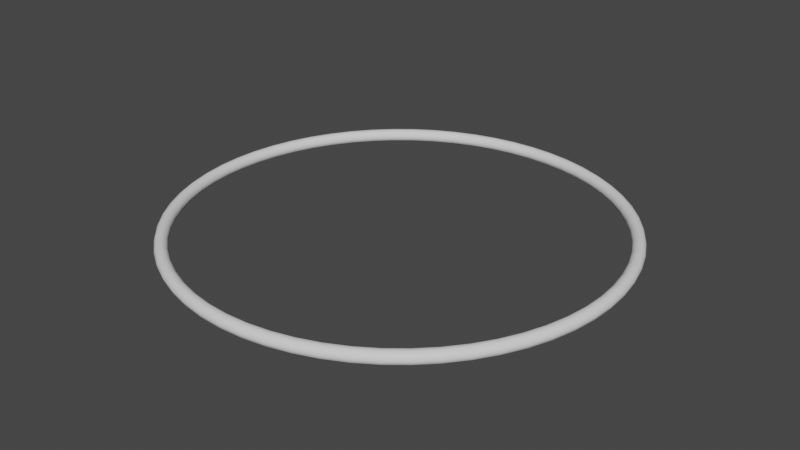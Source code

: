 # Source: BushBorder.blend  (saved by Blender 2.93.21; exported with 4.5.12 LTS)
import bpy
from mathutils import Matrix  # noqa: F401  (used for matrix-valued properties, if any)

bpy.ops.wm.read_factory_settings(use_empty=True)
scene = bpy.context.scene
scene.name = 'Scene'

# ---- collections
col_collection = bpy.data.collections.new('Collection'); scene.collection.children.link(col_collection)

# ---- world
world_world = bpy.data.worlds.new('World'); scene.world = world_world
world_world.use_nodes = True; world_world.node_tree.nodes.clear()
_N = world_world.node_tree.nodes; _L = world_world.node_tree.links
n0 = _N.new('ShaderNodeOutputWorld'); n0.name = 'World Output'; n0.location = (300, 300)
n1 = _N.new('ShaderNodeBackground'); n1.name = 'Background'; n1.location = (10, 300)
n1.inputs[0].default_value = (0.05088, 0.05088, 0.05088, 1.0)
_L.new(n1.outputs[0], n0.inputs[0])
n0.is_active_output = True
world_world.color = (0.05088, 0.05088, 0.05088)
world_world.use_sun_shadow = False
world_world.sun_shadow_jitter_overblur = 0.0

# ---- meshes
me_torus = bpy.data.meshes.new('Torus')
me_torus.from_pydata([(8.65, 0.0, 0.0), (8.602, 0.0, 0.1469), (8.477, 0.0, 0.2378), (8.323, 0.0, 0.2378), (8.198, 0.0, 0.1469), (8.15, 0.0, 3.062e-17), (8.198, 0.0, -0.1469), (8.323, 0.0, -0.2378), (8.477, 0.0, -0.2378), (8.602, 0.0, -0.1469), (8.603, 0.9042, 0.0), (8.555, 0.8992, 0.1469), (8.431, 0.8861, 0.2378), (8.277, 0.87, 0.2378), (8.153, 0.8569, 0.1469), (8.105, 0.8519, 3.062e-17), (8.153, 0.8569, -0.1469), (8.277, 0.87, -0.2378), (8.431, 0.8861, -0.2378), (8.555, 0.8992, -0.1469), (8.461, 1.798, 0.0), (8.414, 1.789, 0.1469), (8.292, 1.763, 0.2378), (8.141, 1.73, 0.2378), (8.019, 1.704, 0.1469), (7.972, 1.694, 3.062e-17), (8.019, 1.704, -0.1469), (8.141, 1.73, -0.2378), (8.292, 1.763, -0.2378), (8.414, 1.789, -0.1469), (8.227, 2.673, 0.0), (8.181, 2.658, 0.1469), (8.062, 2.62, 0.2378), (7.915, 2.572, 0.2378), (7.797, 2.533, 0.1469), (7.751, 2.518, 3.062e-17), (7.797, 2.533, -0.1469), (7.915, 2.572, -0.2378), (8.062, 2.62, -0.2378), (8.181, 2.658, -0.1469), (7.902, 3.518, 0.0), (7.859, 3.499, 0.1469), (7.744, 3.448, 0.2378), (7.603, 3.385, 0.2378), (7.489, 3.334, 0.1469), (7.445, 3.315, 3.062e-17), (7.489, 3.334, -0.1469), (7.603, 3.385, -0.2378), (7.744, 3.448, -0.2378), (7.859, 3.499, -0.1469), (7.491, 4.325, 0.0), (7.45, 4.301, 0.1469), (7.342, 4.239, 0.2378), (7.208, 4.161, 0.2378), (7.099, 4.099, 0.1469), (7.058, 4.075, 3.062e-17), (7.099, 4.099, -0.1469), (7.208, 4.161, -0.2378), (7.342, 4.239, -0.2378), (7.45, 4.301, -0.1469), (6.998, 5.084, 0.0), (6.959, 5.056, 0.1469), (6.858, 4.983, 0.2378), (6.733, 4.892, 0.2378), (6.632, 4.819, 0.1469), (6.593, 4.79, 3.062e-17), (6.632, 4.819, -0.1469), (6.733, 4.892, -0.2378), (6.858, 4.983, -0.2378), (6.959, 5.056, -0.1469), (6.428, 5.788, 0.0), (6.393, 5.756, 0.1469), (6.3, 5.672, 0.2378), (6.185, 5.569, 0.2378), (6.092, 5.485, 0.1469), (6.057, 5.453, 3.062e-17), (6.092, 5.485, -0.1469), (6.185, 5.569, -0.2378), (6.3, 5.672, -0.2378), (6.393, 5.756, -0.1469), (5.788, 6.428, 0.0), (5.756, 6.393, 0.1469), (5.672, 6.3, 0.2378), (5.569, 6.185, 0.2378), (5.485, 6.092, 0.1469), (5.453, 6.057, 3.062e-17), (5.485, 6.092, -0.1469), (5.569, 6.185, -0.2378), (5.672, 6.3, -0.2378), (5.756, 6.393, -0.1469), (5.084, 6.998, 0.0), (5.056, 6.959, 0.1469), (4.983, 6.858, 0.2378), (4.892, 6.733, 0.2378), (4.819, 6.632, 0.1469), (4.79, 6.593, 3.062e-17), (4.819, 6.632, -0.1469), (4.892, 6.733, -0.2378), (4.983, 6.858, -0.2378), (5.056, 6.959, -0.1469), (4.325, 7.491, 0.0), (4.301, 7.45, 0.1469), (4.239, 7.342, 0.2378), (4.161, 7.208, 0.2378), (4.099, 7.099, 0.1469), (4.075, 7.058, 3.062e-17), (4.099, 7.099, -0.1469), (4.161, 7.208, -0.2378), (4.239, 7.342, -0.2378), (4.301, 7.45, -0.1469), (3.518, 7.902, 0.0), (3.499, 7.859, 0.1469), (3.448, 7.744, 0.2378), (3.385, 7.603, 0.2378), (3.334, 7.489, 0.1469), (3.315, 7.445, 3.062e-17), (3.334, 7.489, -0.1469), (3.385, 7.603, -0.2378), (3.448, 7.744, -0.2378), (3.499, 7.859, -0.1469), (2.673, 8.227, 0.0), (2.658, 8.181, 0.1469), (2.62, 8.062, 0.2378), (2.572, 7.915, 0.2378), (2.533, 7.797, 0.1469), (2.518, 7.751, 3.062e-17), (2.533, 7.797, -0.1469), (2.572, 7.915, -0.2378), (2.62, 8.062, -0.2378), (2.658, 8.181, -0.1469), (1.798, 8.461, 0.0), (1.789, 8.414, 0.1469), (1.763, 8.292, 0.2378), (1.73, 8.141, 0.2378), (1.704, 8.019, 0.1469), (1.694, 7.972, 3.062e-17), (1.704, 8.019, -0.1469), (1.73, 8.141, -0.2378), (1.763, 8.292, -0.2378), (1.789, 8.414, -0.1469), (0.9042, 8.603, 0.0), (0.8992, 8.555, 0.1469), (0.8861, 8.431, 0.2378), (0.87, 8.277, 0.2378), (0.8569, 8.153, 0.1469), (0.8519, 8.105, 3.062e-17), (0.8569, 8.153, -0.1469), (0.87, 8.277, -0.2378), (0.8861, 8.431, -0.2378), (0.8992, 8.555, -0.1469), (6.531e-07, 8.65, 0.0), (6.495e-07, 8.602, 0.1469), (6.4e-07, 8.477, 0.2378), (6.283e-07, 8.323, 0.2378), (6.189e-07, 8.198, 0.1469), (6.153e-07, 8.15, 3.062e-17), (6.189e-07, 8.198, -0.1469), (6.283e-07, 8.323, -0.2378), (6.4e-07, 8.477, -0.2378), (6.495e-07, 8.602, -0.1469), (-0.9042, 8.603, 0.0), (-0.8992, 8.555, 0.1469), (-0.8861, 8.431, 0.2378), (-0.87, 8.277, 0.2378), (-0.8569, 8.153, 0.1469), (-0.8519, 8.105, 3.062e-17), (-0.8569, 8.153, -0.1469), (-0.87, 8.277, -0.2378), (-0.8861, 8.431, -0.2378), (-0.8992, 8.555, -0.1469), (-1.798, 8.461, 0.0), (-1.789, 8.414, 0.1469), (-1.763, 8.292, 0.2378), (-1.73, 8.141, 0.2378), (-1.704, 8.019, 0.1469), (-1.694, 7.972, 3.062e-17), (-1.704, 8.019, -0.1469), (-1.73, 8.141, -0.2378), (-1.763, 8.292, -0.2378), (-1.789, 8.414, -0.1469), (-2.673, 8.227, 0.0), (-2.658, 8.181, 0.1469), (-2.62, 8.062, 0.2378), (-2.572, 7.915, 0.2378), (-2.533, 7.797, 0.1469), (-2.518, 7.751, 3.062e-17), (-2.533, 7.797, -0.1469), (-2.572, 7.915, -0.2378), (-2.62, 8.062, -0.2378), (-2.658, 8.181, -0.1469), (-3.518, 7.902, 0.0), (-3.499, 7.859, 0.1469), (-3.448, 7.744, 0.2378), (-3.385, 7.603, 0.2378), (-3.334, 7.489, 0.1469), (-3.315, 7.445, 3.062e-17), (-3.334, 7.489, -0.1469), (-3.385, 7.603, -0.2378), (-3.448, 7.744, -0.2378), (-3.499, 7.859, -0.1469), (-4.325, 7.491, 0.0), (-4.301, 7.45, 0.1469), (-4.239, 7.342, 0.2378), (-4.161, 7.208, 0.2378), (-4.099, 7.099, 0.1469), (-4.075, 7.058, 3.062e-17), (-4.099, 7.099, -0.1469), (-4.161, 7.208, -0.2378), (-4.239, 7.342, -0.2378), (-4.301, 7.45, -0.1469), (-5.084, 6.998, 0.0), (-5.056, 6.959, 0.1469), (-4.983, 6.858, 0.2378), (-4.892, 6.733, 0.2378), (-4.819, 6.632, 0.1469), (-4.79, 6.593, 3.062e-17), (-4.819, 6.632, -0.1469), (-4.892, 6.733, -0.2378), (-4.983, 6.858, -0.2378), (-5.056, 6.959, -0.1469), (-5.788, 6.428, 0.0), (-5.756, 6.393, 0.1469), (-5.672, 6.3, 0.2378), (-5.569, 6.185, 0.2378), (-5.485, 6.092, 0.1469), (-5.453, 6.057, 3.062e-17), (-5.485, 6.092, -0.1469), (-5.569, 6.185, -0.2378), (-5.672, 6.3, -0.2378), (-5.756, 6.393, -0.1469), (-6.428, 5.788, 0.0), (-6.393, 5.756, 0.1469), (-6.3, 5.672, 0.2378), (-6.185, 5.569, 0.2378), (-6.092, 5.485, 0.1469), (-6.057, 5.453, 3.062e-17), (-6.092, 5.485, -0.1469), (-6.185, 5.569, -0.2378), (-6.3, 5.672, -0.2378), (-6.393, 5.756, -0.1469), (-6.998, 5.084, 0.0), (-6.959, 5.056, 0.1469), (-6.858, 4.983, 0.2378), (-6.733, 4.892, 0.2378), (-6.632, 4.819, 0.1469), (-6.593, 4.79, 3.062e-17), (-6.632, 4.819, -0.1469), (-6.733, 4.892, -0.2378), (-6.858, 4.983, -0.2378), (-6.959, 5.056, -0.1469), (-7.491, 4.325, 0.0), (-7.45, 4.301, 0.1469), (-7.342, 4.239, 0.2378), (-7.208, 4.161, 0.2378), (-7.099, 4.099, 0.1469), (-7.058, 4.075, 3.062e-17), (-7.099, 4.099, -0.1469), (-7.208, 4.161, -0.2378), (-7.342, 4.239, -0.2378), (-7.45, 4.301, -0.1469), (-7.902, 3.518, 0.0), (-7.859, 3.499, 0.1469), (-7.744, 3.448, 0.2378), (-7.603, 3.385, 0.2378), (-7.489, 3.334, 0.1469), (-7.445, 3.315, 3.062e-17), (-7.489, 3.334, -0.1469), (-7.603, 3.385, -0.2378), (-7.744, 3.448, -0.2378), (-7.859, 3.499, -0.1469), (-8.227, 2.673, 0.0), (-8.181, 2.658, 0.1469), (-8.062, 2.62, 0.2378), (-7.915, 2.572, 0.2378), (-7.797, 2.533, 0.1469), (-7.751, 2.518, 3.062e-17), (-7.797, 2.533, -0.1469), (-7.915, 2.572, -0.2378), (-8.062, 2.62, -0.2378), (-8.181, 2.658, -0.1469), (-8.461, 1.798, 0.0), (-8.414, 1.789, 0.1469), (-8.292, 1.763, 0.2378), (-8.141, 1.73, 0.2378), (-8.019, 1.704, 0.1469), (-7.972, 1.694, 3.062e-17), (-8.019, 1.704, -0.1469), (-8.141, 1.73, -0.2378), (-8.292, 1.763, -0.2378), (-8.414, 1.789, -0.1469), (-8.603, 0.9042, 0.0), (-8.555, 0.8992, 0.1469), (-8.431, 0.8861, 0.2378), (-8.277, 0.87, 0.2378), (-8.153, 0.8569, 0.1469), (-8.105, 0.8519, 3.062e-17), (-8.153, 0.8569, -0.1469), (-8.277, 0.87, -0.2378), (-8.431, 0.8861, -0.2378), (-8.555, 0.8992, -0.1469), (-8.65, 7.562e-07, 0.0), (-8.602, 7.52e-07, 0.1469), (-8.477, 7.411e-07, 0.2378), (-8.323, 7.276e-07, 0.2378), (-8.198, 7.167e-07, 0.1469), (-8.15, 7.125e-07, 3.062e-17), (-8.198, 7.167e-07, -0.1469), (-8.323, 7.276e-07, -0.2378), (-8.477, 7.411e-07, -0.2378), (-8.602, 7.52e-07, -0.1469), (-8.603, -0.9042, 0.0), (-8.555, -0.8992, 0.1469), (-8.431, -0.8861, 0.2378), (-8.277, -0.87, 0.2378), (-8.153, -0.8569, 0.1469), (-8.105, -0.8519, 3.062e-17), (-8.153, -0.8569, -0.1469), (-8.277, -0.87, -0.2378), (-8.431, -0.8861, -0.2378), (-8.555, -0.8992, -0.1469), (-8.461, -1.798, 0.0), (-8.414, -1.789, 0.1469), (-8.292, -1.763, 0.2378), (-8.141, -1.73, 0.2378), (-8.019, -1.704, 0.1469), (-7.972, -1.694, 3.062e-17), (-8.019, -1.704, -0.1469), (-8.141, -1.73, -0.2378), (-8.292, -1.763, -0.2378), (-8.414, -1.789, -0.1469), (-8.227, -2.673, 0.0), (-8.181, -2.658, 0.1469), (-8.062, -2.62, 0.2378), (-7.915, -2.572, 0.2378), (-7.797, -2.533, 0.1469), (-7.751, -2.518, 3.062e-17), (-7.797, -2.533, -0.1469), (-7.915, -2.572, -0.2378), (-8.062, -2.62, -0.2378), (-8.181, -2.658, -0.1469), (-7.902, -3.518, 0.0), (-7.859, -3.499, 0.1469), (-7.744, -3.448, 0.2378), (-7.603, -3.385, 0.2378), (-7.489, -3.334, 0.1469), (-7.445, -3.315, 3.062e-17), (-7.489, -3.334, -0.1469), (-7.603, -3.385, -0.2378), (-7.744, -3.448, -0.2378), (-7.859, -3.499, -0.1469), (-7.491, -4.325, 0.0), (-7.45, -4.301, 0.1469), (-7.342, -4.239, 0.2378), (-7.208, -4.161, 0.2378), (-7.099, -4.099, 0.1469), (-7.058, -4.075, 3.062e-17), (-7.099, -4.099, -0.1469), (-7.208, -4.161, -0.2378), (-7.342, -4.239, -0.2378), (-7.45, -4.301, -0.1469), (-6.998, -5.084, 0.0), (-6.959, -5.056, 0.1469), (-6.858, -4.983, 0.2378), (-6.733, -4.892, 0.2378), (-6.632, -4.819, 0.1469), (-6.593, -4.79, 3.062e-17), (-6.632, -4.819, -0.1469), (-6.733, -4.892, -0.2378), (-6.858, -4.983, -0.2378), (-6.959, -5.056, -0.1469), (-6.428, -5.788, 0.0), (-6.393, -5.756, 0.1469), (-6.3, -5.672, 0.2378), (-6.185, -5.569, 0.2378), (-6.092, -5.485, 0.1469), (-6.057, -5.453, 3.062e-17), (-6.092, -5.485, -0.1469), (-6.185, -5.569, -0.2378), (-6.3, -5.672, -0.2378), (-6.393, -5.756, -0.1469), (-5.788, -6.428, 0.0), (-5.756, -6.393, 0.1469), (-5.672, -6.3, 0.2378), (-5.569, -6.185, 0.2378), (-5.485, -6.092, 0.1469), (-5.453, -6.057, 3.062e-17), (-5.485, -6.092, -0.1469), (-5.569, -6.185, -0.2378), (-5.672, -6.3, -0.2378), (-5.756, -6.393, -0.1469), (-5.084, -6.998, 0.0), (-5.056, -6.959, 0.1469), (-4.983, -6.858, 0.2378), (-4.892, -6.733, 0.2378), (-4.819, -6.632, 0.1469), (-4.79, -6.593, 3.062e-17), (-4.819, -6.632, -0.1469), (-4.892, -6.733, -0.2378), (-4.983, -6.858, -0.2378), (-5.056, -6.959, -0.1469), (-4.325, -7.491, 0.0), (-4.301, -7.45, 0.1469), (-4.239, -7.342, 0.2378), (-4.161, -7.208, 0.2378), (-4.099, -7.099, 0.1469), (-4.075, -7.058, 3.062e-17), (-4.099, -7.099, -0.1469), (-4.161, -7.208, -0.2378), (-4.239, -7.342, -0.2378), (-4.301, -7.45, -0.1469), (-3.518, -7.902, 0.0), (-3.499, -7.859, 0.1469), (-3.448, -7.744, 0.2378), (-3.385, -7.603, 0.2378), (-3.334, -7.489, 0.1469), (-3.315, -7.445, 3.062e-17), (-3.334, -7.489, -0.1469), (-3.385, -7.603, -0.2378), (-3.448, -7.744, -0.2378), (-3.499, -7.859, -0.1469), (-2.673, -8.227, 0.0), (-2.658, -8.181, 0.1469), (-2.62, -8.062, 0.2378), (-2.572, -7.915, 0.2378), (-2.533, -7.797, 0.1469), (-2.518, -7.751, 3.062e-17), (-2.533, -7.797, -0.1469), (-2.572, -7.915, -0.2378), (-2.62, -8.062, -0.2378), (-2.658, -8.181, -0.1469), (-1.798, -8.461, 0.0), (-1.789, -8.414, 0.1469), (-1.763, -8.292, 0.2378), (-1.73, -8.141, 0.2378), (-1.704, -8.019, 0.1469), (-1.694, -7.972, 3.062e-17), (-1.704, -8.019, -0.1469), (-1.73, -8.141, -0.2378), (-1.763, -8.292, -0.2378), (-1.789, -8.414, -0.1469), (-0.9042, -8.603, 0.0), (-0.8992, -8.555, 0.1469), (-0.8861, -8.431, 0.2378), (-0.87, -8.277, 0.2378), (-0.8569, -8.153, 0.1469), (-0.8519, -8.105, 3.062e-17), (-0.8569, -8.153, -0.1469), (-0.87, -8.277, -0.2378), (-0.8861, -8.431, -0.2378), (-0.8992, -8.555, -0.1469), (6.531e-07, -8.65, 0.0), (6.495e-07, -8.602, 0.1469), (6.4e-07, -8.477, 0.2378), (6.283e-07, -8.323, 0.2378), (6.189e-07, -8.198, 0.1469), (6.153e-07, -8.15, 3.062e-17), (6.189e-07, -8.198, -0.1469), (6.283e-07, -8.323, -0.2378), (6.4e-07, -8.477, -0.2378), (6.495e-07, -8.602, -0.1469), (0.9042, -8.603, 0.0), (0.8992, -8.555, 0.1469), (0.8861, -8.431, 0.2378), (0.87, -8.277, 0.2378), (0.8569, -8.153, 0.1469), (0.8519, -8.105, 3.062e-17), (0.8569, -8.153, -0.1469), (0.87, -8.277, -0.2378), (0.8861, -8.431, -0.2378), (0.8992, -8.555, -0.1469), (1.798, -8.461, 0.0), (1.789, -8.414, 0.1469), (1.763, -8.292, 0.2378), (1.73, -8.141, 0.2378), (1.704, -8.019, 0.1469), (1.694, -7.972, 3.062e-17), (1.704, -8.019, -0.1469), (1.73, -8.141, -0.2378), (1.763, -8.292, -0.2378), (1.789, -8.414, -0.1469), (2.673, -8.227, 0.0), (2.658, -8.181, 0.1469), (2.62, -8.062, 0.2378), (2.572, -7.915, 0.2378), (2.533, -7.797, 0.1469), (2.518, -7.751, 3.062e-17), (2.533, -7.797, -0.1469), (2.572, -7.915, -0.2378), (2.62, -8.062, -0.2378), (2.658, -8.181, -0.1469), (3.518, -7.902, 0.0), (3.499, -7.859, 0.1469), (3.448, -7.744, 0.2378), (3.385, -7.603, 0.2378), (3.334, -7.489, 0.1469), (3.315, -7.445, 3.062e-17), (3.334, -7.489, -0.1469), (3.385, -7.603, -0.2378), (3.448, -7.744, -0.2378), (3.499, -7.859, -0.1469), (4.325, -7.491, 0.0), (4.301, -7.45, 0.1469), (4.239, -7.342, 0.2378), (4.161, -7.208, 0.2378), (4.099, -7.099, 0.1469), (4.075, -7.058, 3.062e-17), (4.099, -7.099, -0.1469), (4.161, -7.208, -0.2378), (4.239, -7.342, -0.2378), (4.301, -7.45, -0.1469), (5.084, -6.998, 0.0), (5.056, -6.959, 0.1469), (4.983, -6.858, 0.2378), (4.892, -6.733, 0.2378), (4.819, -6.632, 0.1469), (4.79, -6.593, 3.062e-17), (4.819, -6.632, -0.1469), (4.892, -6.733, -0.2378), (4.983, -6.858, -0.2378), (5.056, -6.959, -0.1469), (5.788, -6.428, 0.0), (5.756, -6.393, 0.1469), (5.672, -6.3, 0.2378), (5.569, -6.185, 0.2378), (5.485, -6.092, 0.1469), (5.453, -6.057, 3.062e-17), (5.485, -6.092, -0.1469), (5.569, -6.185, -0.2378), (5.672, -6.3, -0.2378), (5.756, -6.393, -0.1469), (6.428, -5.788, 0.0), (6.393, -5.756, 0.1469), (6.3, -5.672, 0.2378), (6.185, -5.569, 0.2378), (6.092, -5.485, 0.1469), (6.057, -5.453, 3.062e-17), (6.092, -5.485, -0.1469), (6.185, -5.569, -0.2378), (6.3, -5.672, -0.2378), (6.393, -5.756, -0.1469), (6.998, -5.084, 0.0), (6.959, -5.056, 0.1469), (6.858, -4.983, 0.2378), (6.733, -4.892, 0.2378), (6.632, -4.819, 0.1469), (6.593, -4.79, 3.062e-17), (6.632, -4.819, -0.1469), (6.733, -4.892, -0.2378), (6.858, -4.983, -0.2378), (6.959, -5.056, -0.1469), (7.491, -4.325, 0.0), (7.45, -4.301, 0.1469), (7.342, -4.239, 0.2378), (7.208, -4.161, 0.2378), (7.099, -4.099, 0.1469), (7.058, -4.075, 3.062e-17), (7.099, -4.099, -0.1469), (7.208, -4.161, -0.2378), (7.342, -4.239, -0.2378), (7.45, -4.301, -0.1469), (7.902, -3.518, 0.0), (7.859, -3.499, 0.1469), (7.744, -3.448, 0.2378), (7.603, -3.385, 0.2378), (7.489, -3.334, 0.1469), (7.445, -3.315, 3.062e-17), (7.489, -3.334, -0.1469), (7.603, -3.385, -0.2378), (7.744, -3.448, -0.2378), (7.859, -3.499, -0.1469), (8.227, -2.673, 0.0), (8.181, -2.658, 0.1469), (8.062, -2.62, 0.2378), (7.915, -2.572, 0.2378), (7.797, -2.533, 0.1469), (7.751, -2.518, 3.062e-17), (7.797, -2.533, -0.1469), (7.915, -2.572, -0.2378), (8.062, -2.62, -0.2378), (8.181, -2.658, -0.1469), (8.461, -1.798, 0.0), (8.414, -1.789, 0.1469), (8.292, -1.763, 0.2378), (8.141, -1.73, 0.2378), (8.019, -1.704, 0.1469), (7.972, -1.694, 3.062e-17), (8.019, -1.704, -0.1469), (8.141, -1.73, -0.2378), (8.292, -1.763, -0.2378), (8.414, -1.789, -0.1469), (8.603, -0.9042, 0.0), (8.555, -0.8992, 0.1469), (8.431, -0.8861, 0.2378), (8.277, -0.87, 0.2378), (8.153, -0.8569, 0.1469), (8.105, -0.8519, 3.062e-17), (8.153, -0.8569, -0.1469), (8.277, -0.87, -0.2378), (8.431, -0.8861, -0.2378), (8.555, -0.8992, -0.1469)], [], [(0, 10, 11, 1), (1, 11, 12, 2), (2, 12, 13, 3), (3, 13, 14, 4), (4, 14, 15, 5), (5, 15, 16, 6), (6, 16, 17, 7), (7, 17, 18, 8), (8, 18, 19, 9), (9, 19, 10, 0), (10, 20, 21, 11), (11, 21, 22, 12), (12, 22, 23, 13), (13, 23, 24, 14), (14, 24, 25, 15), (15, 25, 26, 16), (16, 26, 27, 17), (17, 27, 28, 18), (18, 28, 29, 19), (19, 29, 20, 10), (20, 30, 31, 21), (21, 31, 32, 22), (22, 32, 33, 23), (23, 33, 34, 24), (24, 34, 35, 25), (25, 35, 36, 26), (26, 36, 37, 27), (27, 37, 38, 28), (28, 38, 39, 29), (29, 39, 30, 20), (30, 40, 41, 31), (31, 41, 42, 32), (32, 42, 43, 33), (33, 43, 44, 34), (34, 44, 45, 35), (35, 45, 46, 36), (36, 46, 47, 37), (37, 47, 48, 38), (38, 48, 49, 39), (39, 49, 40, 30), (40, 50, 51, 41), (41, 51, 52, 42), (42, 52, 53, 43), (43, 53, 54, 44), (44, 54, 55, 45), (45, 55, 56, 46), (46, 56, 57, 47), (47, 57, 58, 48), (48, 58, 59, 49), (49, 59, 50, 40), (50, 60, 61, 51), (51, 61, 62, 52), (52, 62, 63, 53), (53, 63, 64, 54), (54, 64, 65, 55), (55, 65, 66, 56), (56, 66, 67, 57), (57, 67, 68, 58), (58, 68, 69, 59), (59, 69, 60, 50), (60, 70, 71, 61), (61, 71, 72, 62), (62, 72, 73, 63), (63, 73, 74, 64), (64, 74, 75, 65), (65, 75, 76, 66), (66, 76, 77, 67), (67, 77, 78, 68), (68, 78, 79, 69), (69, 79, 70, 60), (70, 80, 81, 71), (71, 81, 82, 72), (72, 82, 83, 73), (73, 83, 84, 74), (74, 84, 85, 75), (75, 85, 86, 76), (76, 86, 87, 77), (77, 87, 88, 78), (78, 88, 89, 79), (79, 89, 80, 70), (80, 90, 91, 81), (81, 91, 92, 82), (82, 92, 93, 83), (83, 93, 94, 84), (84, 94, 95, 85), (85, 95, 96, 86), (86, 96, 97, 87), (87, 97, 98, 88), (88, 98, 99, 89), (89, 99, 90, 80), (90, 100, 101, 91), (91, 101, 102, 92), (92, 102, 103, 93), (93, 103, 104, 94), (94, 104, 105, 95), (95, 105, 106, 96), (96, 106, 107, 97), (97, 107, 108, 98), (98, 108, 109, 99), (99, 109, 100, 90), (100, 110, 111, 101), (101, 111, 112, 102), (102, 112, 113, 103), (103, 113, 114, 104), (104, 114, 115, 105), (105, 115, 116, 106), (106, 116, 117, 107), (107, 117, 118, 108), (108, 118, 119, 109), (109, 119, 110, 100), (110, 120, 121, 111), (111, 121, 122, 112), (112, 122, 123, 113), (113, 123, 124, 114), (114, 124, 125, 115), (115, 125, 126, 116), (116, 126, 127, 117), (117, 127, 128, 118), (118, 128, 129, 119), (119, 129, 120, 110), (120, 130, 131, 121), (121, 131, 132, 122), (122, 132, 133, 123), (123, 133, 134, 124), (124, 134, 135, 125), (125, 135, 136, 126), (126, 136, 137, 127), (127, 137, 138, 128), (128, 138, 139, 129), (129, 139, 130, 120), (130, 140, 141, 131), (131, 141, 142, 132), (132, 142, 143, 133), (133, 143, 144, 134), (134, 144, 145, 135), (135, 145, 146, 136), (136, 146, 147, 137), (137, 147, 148, 138), (138, 148, 149, 139), (139, 149, 140, 130), (140, 150, 151, 141), (141, 151, 152, 142), (142, 152, 153, 143), (143, 153, 154, 144), (144, 154, 155, 145), (145, 155, 156, 146), (146, 156, 157, 147), (147, 157, 158, 148), (148, 158, 159, 149), (149, 159, 150, 140), (150, 160, 161, 151), (151, 161, 162, 152), (152, 162, 163, 153), (153, 163, 164, 154), (154, 164, 165, 155), (155, 165, 166, 156), (156, 166, 167, 157), (157, 167, 168, 158), (158, 168, 169, 159), (159, 169, 160, 150), (160, 170, 171, 161), (161, 171, 172, 162), (162, 172, 173, 163), (163, 173, 174, 164), (164, 174, 175, 165), (165, 175, 176, 166), (166, 176, 177, 167), (167, 177, 178, 168), (168, 178, 179, 169), (169, 179, 170, 160), (170, 180, 181, 171), (171, 181, 182, 172), (172, 182, 183, 173), (173, 183, 184, 174), (174, 184, 185, 175), (175, 185, 186, 176), (176, 186, 187, 177), (177, 187, 188, 178), (178, 188, 189, 179), (179, 189, 180, 170), (180, 190, 191, 181), (181, 191, 192, 182), (182, 192, 193, 183), (183, 193, 194, 184), (184, 194, 195, 185), (185, 195, 196, 186), (186, 196, 197, 187), (187, 197, 198, 188), (188, 198, 199, 189), (189, 199, 190, 180), (190, 200, 201, 191), (191, 201, 202, 192), (192, 202, 203, 193), (193, 203, 204, 194), (194, 204, 205, 195), (195, 205, 206, 196), (196, 206, 207, 197), (197, 207, 208, 198), (198, 208, 209, 199), (199, 209, 200, 190), (200, 210, 211, 201), (201, 211, 212, 202), (202, 212, 213, 203), (203, 213, 214, 204), (204, 214, 215, 205), (205, 215, 216, 206), (206, 216, 217, 207), (207, 217, 218, 208), (208, 218, 219, 209), (209, 219, 210, 200), (210, 220, 221, 211), (211, 221, 222, 212), (212, 222, 223, 213), (213, 223, 224, 214), (214, 224, 225, 215), (215, 225, 226, 216), (216, 226, 227, 217), (217, 227, 228, 218), (218, 228, 229, 219), (219, 229, 220, 210), (220, 230, 231, 221), (221, 231, 232, 222), (222, 232, 233, 223), (223, 233, 234, 224), (224, 234, 235, 225), (225, 235, 236, 226), (226, 236, 237, 227), (227, 237, 238, 228), (228, 238, 239, 229), (229, 239, 230, 220), (230, 240, 241, 231), (231, 241, 242, 232), (232, 242, 243, 233), (233, 243, 244, 234), (234, 244, 245, 235), (235, 245, 246, 236), (236, 246, 247, 237), (237, 247, 248, 238), (238, 248, 249, 239), (239, 249, 240, 230), (240, 250, 251, 241), (241, 251, 252, 242), (242, 252, 253, 243), (243, 253, 254, 244), (244, 254, 255, 245), (245, 255, 256, 246), (246, 256, 257, 247), (247, 257, 258, 248), (248, 258, 259, 249), (249, 259, 250, 240), (250, 260, 261, 251), (251, 261, 262, 252), (252, 262, 263, 253), (253, 263, 264, 254), (254, 264, 265, 255), (255, 265, 266, 256), (256, 266, 267, 257), (257, 267, 268, 258), (258, 268, 269, 259), (259, 269, 260, 250), (260, 270, 271, 261), (261, 271, 272, 262), (262, 272, 273, 263), (263, 273, 274, 264), (264, 274, 275, 265), (265, 275, 276, 266), (266, 276, 277, 267), (267, 277, 278, 268), (268, 278, 279, 269), (269, 279, 270, 260), (270, 280, 281, 271), (271, 281, 282, 272), (272, 282, 283, 273), (273, 283, 284, 274), (274, 284, 285, 275), (275, 285, 286, 276), (276, 286, 287, 277), (277, 287, 288, 278), (278, 288, 289, 279), (279, 289, 280, 270), (280, 290, 291, 281), (281, 291, 292, 282), (282, 292, 293, 283), (283, 293, 294, 284), (284, 294, 295, 285), (285, 295, 296, 286), (286, 296, 297, 287), (287, 297, 298, 288), (288, 298, 299, 289), (289, 299, 290, 280), (290, 300, 301, 291), (291, 301, 302, 292), (292, 302, 303, 293), (293, 303, 304, 294), (294, 304, 305, 295), (295, 305, 306, 296), (296, 306, 307, 297), (297, 307, 308, 298), (298, 308, 309, 299), (299, 309, 300, 290), (300, 310, 311, 301), (301, 311, 312, 302), (302, 312, 313, 303), (303, 313, 314, 304), (304, 314, 315, 305), (305, 315, 316, 306), (306, 316, 317, 307), (307, 317, 318, 308), (308, 318, 319, 309), (309, 319, 310, 300), (310, 320, 321, 311), (311, 321, 322, 312), (312, 322, 323, 313), (313, 323, 324, 314), (314, 324, 325, 315), (315, 325, 326, 316), (316, 326, 327, 317), (317, 327, 328, 318), (318, 328, 329, 319), (319, 329, 320, 310), (320, 330, 331, 321), (321, 331, 332, 322), (322, 332, 333, 323), (323, 333, 334, 324), (324, 334, 335, 325), (325, 335, 336, 326), (326, 336, 337, 327), (327, 337, 338, 328), (328, 338, 339, 329), (329, 339, 330, 320), (330, 340, 341, 331), (331, 341, 342, 332), (332, 342, 343, 333), (333, 343, 344, 334), (334, 344, 345, 335), (335, 345, 346, 336), (336, 346, 347, 337), (337, 347, 348, 338), (338, 348, 349, 339), (339, 349, 340, 330), (340, 350, 351, 341), (341, 351, 352, 342), (342, 352, 353, 343), (343, 353, 354, 344), (344, 354, 355, 345), (345, 355, 356, 346), (346, 356, 357, 347), (347, 357, 358, 348), (348, 358, 359, 349), (349, 359, 350, 340), (350, 360, 361, 351), (351, 361, 362, 352), (352, 362, 363, 353), (353, 363, 364, 354), (354, 364, 365, 355), (355, 365, 366, 356), (356, 366, 367, 357), (357, 367, 368, 358), (358, 368, 369, 359), (359, 369, 360, 350), (360, 370, 371, 361), (361, 371, 372, 362), (362, 372, 373, 363), (363, 373, 374, 364), (364, 374, 375, 365), (365, 375, 376, 366), (366, 376, 377, 367), (367, 377, 378, 368), (368, 378, 379, 369), (369, 379, 370, 360), (370, 380, 381, 371), (371, 381, 382, 372), (372, 382, 383, 373), (373, 383, 384, 374), (374, 384, 385, 375), (375, 385, 386, 376), (376, 386, 387, 377), (377, 387, 388, 378), (378, 388, 389, 379), (379, 389, 380, 370), (380, 390, 391, 381), (381, 391, 392, 382), (382, 392, 393, 383), (383, 393, 394, 384), (384, 394, 395, 385), (385, 395, 396, 386), (386, 396, 397, 387), (387, 397, 398, 388), (388, 398, 399, 389), (389, 399, 390, 380), (390, 400, 401, 391), (391, 401, 402, 392), (392, 402, 403, 393), (393, 403, 404, 394), (394, 404, 405, 395), (395, 405, 406, 396), (396, 406, 407, 397), (397, 407, 408, 398), (398, 408, 409, 399), (399, 409, 400, 390), (400, 410, 411, 401), (401, 411, 412, 402), (402, 412, 413, 403), (403, 413, 414, 404), (404, 414, 415, 405), (405, 415, 416, 406), (406, 416, 417, 407), (407, 417, 418, 408), (408, 418, 419, 409), (409, 419, 410, 400), (410, 420, 421, 411), (411, 421, 422, 412), (412, 422, 423, 413), (413, 423, 424, 414), (414, 424, 425, 415), (415, 425, 426, 416), (416, 426, 427, 417), (417, 427, 428, 418), (418, 428, 429, 419), (419, 429, 420, 410), (420, 430, 431, 421), (421, 431, 432, 422), (422, 432, 433, 423), (423, 433, 434, 424), (424, 434, 435, 425), (425, 435, 436, 426), (426, 436, 437, 427), (427, 437, 438, 428), (428, 438, 439, 429), (429, 439, 430, 420), (430, 440, 441, 431), (431, 441, 442, 432), (432, 442, 443, 433), (433, 443, 444, 434), (434, 444, 445, 435), (435, 445, 446, 436), (436, 446, 447, 437), (437, 447, 448, 438), (438, 448, 449, 439), (439, 449, 440, 430), (440, 450, 451, 441), (441, 451, 452, 442), (442, 452, 453, 443), (443, 453, 454, 444), (444, 454, 455, 445), (445, 455, 456, 446), (446, 456, 457, 447), (447, 457, 458, 448), (448, 458, 459, 449), (449, 459, 450, 440), (450, 460, 461, 451), (451, 461, 462, 452), (452, 462, 463, 453), (453, 463, 464, 454), (454, 464, 465, 455), (455, 465, 466, 456), (456, 466, 467, 457), (457, 467, 468, 458), (458, 468, 469, 459), (459, 469, 460, 450), (460, 470, 471, 461), (461, 471, 472, 462), (462, 472, 473, 463), (463, 473, 474, 464), (464, 474, 475, 465), (465, 475, 476, 466), (466, 476, 477, 467), (467, 477, 478, 468), (468, 478, 479, 469), (469, 479, 470, 460), (470, 480, 481, 471), (471, 481, 482, 472), (472, 482, 483, 473), (473, 483, 484, 474), (474, 484, 485, 475), (475, 485, 486, 476), (476, 486, 487, 477), (477, 487, 488, 478), (478, 488, 489, 479), (479, 489, 480, 470), (480, 490, 491, 481), (481, 491, 492, 482), (482, 492, 493, 483), (483, 493, 494, 484), (484, 494, 495, 485), (485, 495, 496, 486), (486, 496, 497, 487), (487, 497, 498, 488), (488, 498, 499, 489), (489, 499, 490, 480), (490, 500, 501, 491), (491, 501, 502, 492), (492, 502, 503, 493), (493, 503, 504, 494), (494, 504, 505, 495), (495, 505, 506, 496), (496, 506, 507, 497), (497, 507, 508, 498), (498, 508, 509, 499), (499, 509, 500, 490), (500, 510, 511, 501), (501, 511, 512, 502), (502, 512, 513, 503), (503, 513, 514, 504), (504, 514, 515, 505), (505, 515, 516, 506), (506, 516, 517, 507), (507, 517, 518, 508), (508, 518, 519, 509), (509, 519, 510, 500), (510, 520, 521, 511), (511, 521, 522, 512), (512, 522, 523, 513), (513, 523, 524, 514), (514, 524, 525, 515), (515, 525, 526, 516), (516, 526, 527, 517), (517, 527, 528, 518), (518, 528, 529, 519), (519, 529, 520, 510), (520, 530, 531, 521), (521, 531, 532, 522), (522, 532, 533, 523), (523, 533, 534, 524), (524, 534, 535, 525), (525, 535, 536, 526), (526, 536, 537, 527), (527, 537, 538, 528), (528, 538, 539, 529), (529, 539, 530, 520), (530, 540, 541, 531), (531, 541, 542, 532), (532, 542, 543, 533), (533, 543, 544, 534), (534, 544, 545, 535), (535, 545, 546, 536), (536, 546, 547, 537), (537, 547, 548, 538), (538, 548, 549, 539), (539, 549, 540, 530), (540, 550, 551, 541), (541, 551, 552, 542), (542, 552, 553, 543), (543, 553, 554, 544), (544, 554, 555, 545), (545, 555, 556, 546), (546, 556, 557, 547), (547, 557, 558, 548), (548, 558, 559, 549), (549, 559, 550, 540), (550, 560, 561, 551), (551, 561, 562, 552), (552, 562, 563, 553), (553, 563, 564, 554), (554, 564, 565, 555), (555, 565, 566, 556), (556, 566, 567, 557), (557, 567, 568, 558), (558, 568, 569, 559), (559, 569, 560, 550), (560, 570, 571, 561), (561, 571, 572, 562), (562, 572, 573, 563), (563, 573, 574, 564), (564, 574, 575, 565), (565, 575, 576, 566), (566, 576, 577, 567), (567, 577, 578, 568), (568, 578, 579, 569), (569, 579, 570, 560), (570, 580, 581, 571), (571, 581, 582, 572), (572, 582, 583, 573), (573, 583, 584, 574), (574, 584, 585, 575), (575, 585, 586, 576), (576, 586, 587, 577), (577, 587, 588, 578), (578, 588, 589, 579), (579, 589, 580, 570), (580, 590, 591, 581), (581, 591, 592, 582), (582, 592, 593, 583), (583, 593, 594, 584), (584, 594, 595, 585), (585, 595, 596, 586), (586, 596, 597, 587), (587, 597, 598, 588), (588, 598, 599, 589), (589, 599, 590, 580), (590, 0, 1, 591), (591, 1, 2, 592), (592, 2, 3, 593), (593, 3, 4, 594), (594, 4, 5, 595), (595, 5, 6, 596), (596, 6, 7, 597), (597, 7, 8, 598), (598, 8, 9, 599), (599, 9, 0, 590)])
me_torus.polygons.foreach_set('use_smooth', [True] * 600)
_uv = me_torus.uv_layers.new(name='UVMap')
_uv.uv.foreach_set('vector', [0.5, 0.6, 0.5167, 0.6, 0.5167, 0.7, 0.5, 0.7, 0.5, 0.7, 0.5167, 0.7, 0.5167, 0.8, 0.5, 0.8, 0.5, 0.8, 0.5167, 0.8, 0.5167, 0.9, 0.5, 0.9, 0.5, 0.9, 0.5167, 0.9, 0.5167, 1.0, 0.5, 1.0, 0.5, -1.11e-16, 0.5167, -1.11e-16, 0.5167, 0.1, 0.5, 0.1, 0.5, 0.1, 0.5167, 0.1, 0.5167, 0.2, 0.5, 0.2, 0.5, 0.2, 0.5167, 0.2, 0.5167, 0.3, 0.5, 0.3, 0.5, 0.3, 0.5167, 0.3, 0.5167, 0.4, 0.5, 0.4, 0.5, 0.4, 0.5167, 0.4, 0.5167, 0.5, 0.5, 0.5, 0.5, 0.5, 0.5167, 0.5, 0.5167, 0.6, 0.5, 0.6, 0.5167, 0.6, 0.5333, 0.6, 0.5333, 0.7, 0.5167, 0.7, 0.5167, 0.7, 0.5333, 0.7, 0.5333, 0.8, 0.5167, 0.8, 0.5167, 0.8, 0.5333, 0.8, 0.5333, 0.9, 0.5167, 0.9, 0.5167, 0.9, 0.5333, 0.9, 0.5333, 1.0, 0.5167, 1.0, 0.5167, -1.11e-16, 0.5333, -1.11e-16, 0.5333, 0.1, 0.5167, 0.1, 0.5167, 0.1, 0.5333, 0.1, 0.5333, 0.2, 0.5167, 0.2, 0.5167, 0.2, 0.5333, 0.2, 0.5333, 0.3, 0.5167, 0.3, 0.5167, 0.3, 0.5333, 0.3, 0.5333, 0.4, 0.5167, 0.4, 0.5167, 0.4, 0.5333, 0.4, 0.5333, 0.5, 0.5167, 0.5, 0.5167, 0.5, 0.5333, 0.5, 0.5333, 0.6, 0.5167, 0.6, 0.5333, 0.6, 0.55, 0.6, 0.55, 0.7, 0.5333, 0.7, 0.5333, 0.7, 0.55, 0.7, 0.55, 0.8, 0.5333, 0.8, 0.5333, 0.8, 0.55, 0.8, 0.55, 0.9, 0.5333, 0.9, 0.5333, 0.9, 0.55, 0.9, 0.55, 1.0, 0.5333, 1.0, 0.5333, -1.11e-16, 0.55, -1.11e-16, 0.55, 0.1, 0.5333, 0.1, 0.5333, 0.1, 0.55, 0.1, 0.55, 0.2, 0.5333, 0.2, 0.5333, 0.2, 0.55, 0.2, 0.55, 0.3, 0.5333, 0.3, 0.5333, 0.3, 0.55, 0.3, 0.55, 0.4, 0.5333, 0.4, 0.5333, 0.4, 0.55, 0.4, 0.55, 0.5, 0.5333, 0.5, 0.5333, 0.5, 0.55, 0.5, 0.55, 0.6, 0.5333, 0.6, 0.55, 0.6, 0.5667, 0.6, 0.5667, 0.7, 0.55, 0.7, 0.55, 0.7, 0.5667, 0.7, 0.5667, 0.8, 0.55, 0.8, 0.55, 0.8, 0.5667, 0.8, 0.5667, 0.9, 0.55, 0.9, 0.55, 0.9, 0.5667, 0.9, 0.5667, 1.0, 0.55, 1.0, 0.55, -1.11e-16, 0.5667, -1.11e-16, 0.5667, 0.1, 0.55, 0.1, 0.55, 0.1, 0.5667, 0.1, 0.5667, 0.2, 0.55, 0.2, 0.55, 0.2, 0.5667, 0.2, 0.5667, 0.3, 0.55, 0.3, 0.55, 0.3, 0.5667, 0.3, 0.5667, 0.4, 0.55, 0.4, 0.55, 0.4, 0.5667, 0.4, 0.5667, 0.5, 0.55, 0.5, 0.55, 0.5, 0.5667, 0.5, 0.5667, 0.6, 0.55, 0.6, 0.5667, 0.6, 0.5833, 0.6, 0.5833, 0.7, 0.5667, 0.7, 0.5667, 0.7, 0.5833, 0.7, 0.5833, 0.8, 0.5667, 0.8, 0.5667, 0.8, 0.5833, 0.8, 0.5833, 0.9, 0.5667, 0.9, 0.5667, 0.9, 0.5833, 0.9, 0.5833, 1.0, 0.5667, 1.0, 0.5667, -1.11e-16, 0.5833, -1.11e-16, 0.5833, 0.1, 0.5667, 0.1, 0.5667, 0.1, 0.5833, 0.1, 0.5833, 0.2, 0.5667, 0.2, 0.5667, 0.2, 0.5833, 0.2, 0.5833, 0.3, 0.5667, 0.3, 0.5667, 0.3, 0.5833, 0.3, 0.5833, 0.4, 0.5667, 0.4, 0.5667, 0.4, 0.5833, 0.4, 0.5833, 0.5, 0.5667, 0.5, 0.5667, 0.5, 0.5833, 0.5, 0.5833, 0.6, 0.5667, 0.6, 0.5833, 0.6, 0.6, 0.6, 0.6, 0.7, 0.5833, 0.7, 0.5833, 0.7, 0.6, 0.7, 0.6, 0.8, 0.5833, 0.8, 0.5833, 0.8, 0.6, 0.8, 0.6, 0.9, 0.5833, 0.9, 0.5833, 0.9, 0.6, 0.9, 0.6, 1.0, 0.5833, 1.0, 0.5833, -1.11e-16, 0.6, -1.11e-16, 0.6, 0.1, 0.5833, 0.1, 0.5833, 0.1, 0.6, 0.1, 0.6, 0.2, 0.5833, 0.2, 0.5833, 0.2, 0.6, 0.2, 0.6, 0.3, 0.5833, 0.3, 0.5833, 0.3, 0.6, 0.3, 0.6, 0.4, 0.5833, 0.4, 0.5833, 0.4, 0.6, 0.4, 0.6, 0.5, 0.5833, 0.5, 0.5833, 0.5, 0.6, 0.5, 0.6, 0.6, 0.5833, 0.6, 0.6, 0.6, 0.6167, 0.6, 0.6167, 0.7, 0.6, 0.7, 0.6, 0.7, 0.6167, 0.7, 0.6167, 0.8, 0.6, 0.8, 0.6, 0.8, 0.6167, 0.8, 0.6167, 0.9, 0.6, 0.9, 0.6, 0.9, 0.6167, 0.9, 0.6167, 1.0, 0.6, 1.0, 0.6, -1.11e-16, 0.6167, -1.11e-16, 0.6167, 0.1, 0.6, 0.1, 0.6, 0.1, 0.6167, 0.1, 0.6167, 0.2, 0.6, 0.2, 0.6, 0.2, 0.6167, 0.2, 0.6167, 0.3, 0.6, 0.3, 0.6, 0.3, 0.6167, 0.3, 0.6167, 0.4, 0.6, 0.4, 0.6, 0.4, 0.6167, 0.4, 0.6167, 0.5, 0.6, 0.5, 0.6, 0.5, 0.6167, 0.5, 0.6167, 0.6, 0.6, 0.6, 0.6167, 0.6, 0.6333, 0.6, 0.6333, 0.7, 0.6167, 0.7, 0.6167, 0.7, 0.6333, 0.7, 0.6333, 0.8, 0.6167, 0.8, 0.6167, 0.8, 0.6333, 0.8, 0.6333, 0.9, 0.6167, 0.9, 0.6167, 0.9, 0.6333, 0.9, 0.6333, 1.0, 0.6167, 1.0, 0.6167, -1.11e-16, 0.6333, -1.11e-16, 0.6333, 0.1, 0.6167, 0.1, 0.6167, 0.1, 0.6333, 0.1, 0.6333, 0.2, 0.6167, 0.2, 0.6167, 0.2, 0.6333, 0.2, 0.6333, 0.3, 0.6167, 0.3, 0.6167, 0.3, 0.6333, 0.3, 0.6333, 0.4, 0.6167, 0.4, 0.6167, 0.4, 0.6333, 0.4, 0.6333, 0.5, 0.6167, 0.5, 0.6167, 0.5, 0.6333, 0.5, 0.6333, 0.6, 0.6167, 0.6, 0.6333, 0.6, 0.65, 0.6, 0.65, 0.7, 0.6333, 0.7, 0.6333, 0.7, 0.65, 0.7, 0.65, 0.8, 0.6333, 0.8, 0.6333, 0.8, 0.65, 0.8, 0.65, 0.9, 0.6333, 0.9, 0.6333, 0.9, 0.65, 0.9, 0.65, 1.0, 0.6333, 1.0, 0.6333, -1.11e-16, 0.65, -1.11e-16, 0.65, 0.1, 0.6333, 0.1, 0.6333, 0.1, 0.65, 0.1, 0.65, 0.2, 0.6333, 0.2, 0.6333, 0.2, 0.65, 0.2, 0.65, 0.3, 0.6333, 0.3, 0.6333, 0.3, 0.65, 0.3, 0.65, 0.4, 0.6333, 0.4, 0.6333, 0.4, 0.65, 0.4, 0.65, 0.5, 0.6333, 0.5, 0.6333, 0.5, 0.65, 0.5, 0.65, 0.6, 0.6333, 0.6, 0.65, 0.6, 0.6667, 0.6, 0.6667, 0.7, 0.65, 0.7, 0.65, 0.7, 0.6667, 0.7, 0.6667, 0.8, 0.65, 0.8, 0.65, 0.8, 0.6667, 0.8, 0.6667, 0.9, 0.65, 0.9, 0.65, 0.9, 0.6667, 0.9, 0.6667, 1.0, 0.65, 1.0, 0.65, -1.11e-16, 0.6667, -1.11e-16, 0.6667, 0.1, 0.65, 0.1, 0.65, 0.1, 0.6667, 0.1, 0.6667, 0.2, 0.65, 0.2, 0.65, 0.2, 0.6667, 0.2, 0.6667, 0.3, 0.65, 0.3, 0.65, 0.3, 0.6667, 0.3, 0.6667, 0.4, 0.65, 0.4, 0.65, 0.4, 0.6667, 0.4, 0.6667, 0.5, 0.65, 0.5, 0.65, 0.5, 0.6667, 0.5, 0.6667, 0.6, 0.65, 0.6, 0.6667, 0.6, 0.6833, 0.6, 0.6833, 0.7, 0.6667, 0.7, 0.6667, 0.7, 0.6833, 0.7, 0.6833, 0.8, 0.6667, 0.8, 0.6667, 0.8, 0.6833, 0.8, 0.6833, 0.9, 0.6667, 0.9, 0.6667, 0.9, 0.6833, 0.9, 0.6833, 1.0, 0.6667, 1.0, 0.6667, -1.11e-16, 0.6833, -1.11e-16, 0.6833, 0.1, 0.6667, 0.1, 0.6667, 0.1, 0.6833, 0.1, 0.6833, 0.2, 0.6667, 0.2, 0.6667, 0.2, 0.6833, 0.2, 0.6833, 0.3, 0.6667, 0.3, 0.6667, 0.3, 0.6833, 0.3, 0.6833, 0.4, 0.6667, 0.4, 0.6667, 0.4, 0.6833, 0.4, 0.6833, 0.5, 0.6667, 0.5, 0.6667, 0.5, 0.6833, 0.5, 0.6833, 0.6, 0.6667, 0.6, 0.6833, 0.6, 0.7, 0.6, 0.7, 0.7, 0.6833, 0.7, 0.6833, 0.7, 0.7, 0.7, 0.7, 0.8, 0.6833, 0.8, 0.6833, 0.8, 0.7, 0.8, 0.7, 0.9, 0.6833, 0.9, 0.6833, 0.9, 0.7, 0.9, 0.7, 1.0, 0.6833, 1.0, 0.6833, -1.11e-16, 0.7, -1.11e-16, 0.7, 0.1, 0.6833, 0.1, 0.6833, 0.1, 0.7, 0.1, 0.7, 0.2, 0.6833, 0.2, 0.6833, 0.2, 0.7, 0.2, 0.7, 0.3, 0.6833, 0.3, 0.6833, 0.3, 0.7, 0.3, 0.7, 0.4, 0.6833, 0.4, 0.6833, 0.4, 0.7, 0.4, 0.7, 0.5, 0.6833, 0.5, 0.6833, 0.5, 0.7, 0.5, 0.7, 0.6, 0.6833, 0.6, 0.7, 0.6, 0.7167, 0.6, 0.7167, 0.7, 0.7, 0.7, 0.7, 0.7, 0.7167, 0.7, 0.7167, 0.8, 0.7, 0.8, 0.7, 0.8, 0.7167, 0.8, 0.7167, 0.9, 0.7, 0.9, 0.7, 0.9, 0.7167, 0.9, 0.7167, 1.0, 0.7, 1.0, 0.7, -1.11e-16, 0.7167, -1.11e-16, 0.7167, 0.1, 0.7, 0.1, 0.7, 0.1, 0.7167, 0.1, 0.7167, 0.2, 0.7, 0.2, 0.7, 0.2, 0.7167, 0.2, 0.7167, 0.3, 0.7, 0.3, 0.7, 0.3, 0.7167, 0.3, 0.7167, 0.4, 0.7, 0.4, 0.7, 0.4, 0.7167, 0.4, 0.7167, 0.5, 0.7, 0.5, 0.7, 0.5, 0.7167, 0.5, 0.7167, 0.6, 0.7, 0.6, 0.7167, 0.6, 0.7333, 0.6, 0.7333, 0.7, 0.7167, 0.7, 0.7167, 0.7, 0.7333, 0.7, 0.7333, 0.8, 0.7167, 0.8, 0.7167, 0.8, 0.7333, 0.8, 0.7333, 0.9, 0.7167, 0.9, 0.7167, 0.9, 0.7333, 0.9, 0.7333, 1.0, 0.7167, 1.0, 0.7167, -1.11e-16, 0.7333, -1.11e-16, 0.7333, 0.1, 0.7167, 0.1, 0.7167, 0.1, 0.7333, 0.1, 0.7333, 0.2, 0.7167, 0.2, 0.7167, 0.2, 0.7333, 0.2, 0.7333, 0.3, 0.7167, 0.3, 0.7167, 0.3, 0.7333, 0.3, 0.7333, 0.4, 0.7167, 0.4, 0.7167, 0.4, 0.7333, 0.4, 0.7333, 0.5, 0.7167, 0.5, 0.7167, 0.5, 0.7333, 0.5, 0.7333, 0.6, 0.7167, 0.6, 0.7333, 0.6, 0.75, 0.6, 0.75, 0.7, 0.7333, 0.7, 0.7333, 0.7, 0.75, 0.7, 0.75, 0.8, 0.7333, 0.8, 0.7333, 0.8, 0.75, 0.8, 0.75, 0.9, 0.7333, 0.9, 0.7333, 0.9, 0.75, 0.9, 0.75, 1.0, 0.7333, 1.0, 0.7333, -1.11e-16, 0.75, -1.11e-16, 0.75, 0.1, 0.7333, 0.1, 0.7333, 0.1, 0.75, 0.1, 0.75, 0.2, 0.7333, 0.2, 0.7333, 0.2, 0.75, 0.2, 0.75, 0.3, 0.7333, 0.3, 0.7333, 0.3, 0.75, 0.3, 0.75, 0.4, 0.7333, 0.4, 0.7333, 0.4, 0.75, 0.4, 0.75, 0.5, 0.7333, 0.5, 0.7333, 0.5, 0.75, 0.5, 0.75, 0.6, 0.7333, 0.6, 0.75, 0.6, 0.7667, 0.6, 0.7667, 0.7, 0.75, 0.7, 0.75, 0.7, 0.7667, 0.7, 0.7667, 0.8, 0.75, 0.8, 0.75, 0.8, 0.7667, 0.8, 0.7667, 0.9, 0.75, 0.9, 0.75, 0.9, 0.7667, 0.9, 0.7667, 1.0, 0.75, 1.0, 0.75, -1.11e-16, 0.7667, -1.11e-16, 0.7667, 0.1, 0.75, 0.1, 0.75, 0.1, 0.7667, 0.1, 0.7667, 0.2, 0.75, 0.2, 0.75, 0.2, 0.7667, 0.2, 0.7667, 0.3, 0.75, 0.3, 0.75, 0.3, 0.7667, 0.3, 0.7667, 0.4, 0.75, 0.4, 0.75, 0.4, 0.7667, 0.4, 0.7667, 0.5, 0.75, 0.5, 0.75, 0.5, 0.7667, 0.5, 0.7667, 0.6, 0.75, 0.6, 0.7667, 0.6, 0.7833, 0.6, 0.7833, 0.7, 0.7667, 0.7, 0.7667, 0.7, 0.7833, 0.7, 0.7833, 0.8, 0.7667, 0.8, 0.7667, 0.8, 0.7833, 0.8, 0.7833, 0.9, 0.7667, 0.9, 0.7667, 0.9, 0.7833, 0.9, 0.7833, 1.0, 0.7667, 1.0, 0.7667, -1.11e-16, 0.7833, -1.11e-16, 0.7833, 0.1, 0.7667, 0.1, 0.7667, 0.1, 0.7833, 0.1, 0.7833, 0.2, 0.7667, 0.2, 0.7667, 0.2, 0.7833, 0.2, 0.7833, 0.3, 0.7667, 0.3, 0.7667, 0.3, 0.7833, 0.3, 0.7833, 0.4, 0.7667, 0.4, 0.7667, 0.4, 0.7833, 0.4, 0.7833, 0.5, 0.7667, 0.5, 0.7667, 0.5, 0.7833, 0.5, 0.7833, 0.6, 0.7667, 0.6, 0.7833, 0.6, 0.8, 0.6, 0.8, 0.7, 0.7833, 0.7, 0.7833, 0.7, 0.8, 0.7, 0.8, 0.8, 0.7833, 0.8, 0.7833, 0.8, 0.8, 0.8, 0.8, 0.9, 0.7833, 0.9, 0.7833, 0.9, 0.8, 0.9, 0.8, 1.0, 0.7833, 1.0, 0.7833, -1.11e-16, 0.8, -1.11e-16, 0.8, 0.1, 0.7833, 0.1, 0.7833, 0.1, 0.8, 0.1, 0.8, 0.2, 0.7833, 0.2, 0.7833, 0.2, 0.8, 0.2, 0.8, 0.3, 0.7833, 0.3, 0.7833, 0.3, 0.8, 0.3, 0.8, 0.4, 0.7833, 0.4, 0.7833, 0.4, 0.8, 0.4, 0.8, 0.5, 0.7833, 0.5, 0.7833, 0.5, 0.8, 0.5, 0.8, 0.6, 0.7833, 0.6, 0.8, 0.6, 0.8167, 0.6, 0.8167, 0.7, 0.8, 0.7, 0.8, 0.7, 0.8167, 0.7, 0.8167, 0.8, 0.8, 0.8, 0.8, 0.8, 0.8167, 0.8, 0.8167, 0.9, 0.8, 0.9, 0.8, 0.9, 0.8167, 0.9, 0.8167, 1.0, 0.8, 1.0, 0.8, -1.11e-16, 0.8167, -1.11e-16, 0.8167, 0.1, 0.8, 0.1, 0.8, 0.1, 0.8167, 0.1, 0.8167, 0.2, 0.8, 0.2, 0.8, 0.2, 0.8167, 0.2, 0.8167, 0.3, 0.8, 0.3, 0.8, 0.3, 0.8167, 0.3, 0.8167, 0.4, 0.8, 0.4, 0.8, 0.4, 0.8167, 0.4, 0.8167, 0.5, 0.8, 0.5, 0.8, 0.5, 0.8167, 0.5, 0.8167, 0.6, 0.8, 0.6, 0.8167, 0.6, 0.8333, 0.6, 0.8333, 0.7, 0.8167, 0.7, 0.8167, 0.7, 0.8333, 0.7, 0.8333, 0.8, 0.8167, 0.8, 0.8167, 0.8, 0.8333, 0.8, 0.8333, 0.9, 0.8167, 0.9, 0.8167, 0.9, 0.8333, 0.9, 0.8333, 1.0, 0.8167, 1.0, 0.8167, -1.11e-16, 0.8333, -1.11e-16, 0.8333, 0.1, 0.8167, 0.1, 0.8167, 0.1, 0.8333, 0.1, 0.8333, 0.2, 0.8167, 0.2, 0.8167, 0.2, 0.8333, 0.2, 0.8333, 0.3, 0.8167, 0.3, 0.8167, 0.3, 0.8333, 0.3, 0.8333, 0.4, 0.8167, 0.4, 0.8167, 0.4, 0.8333, 0.4, 0.8333, 0.5, 0.8167, 0.5, 0.8167, 0.5, 0.8333, 0.5, 0.8333, 0.6, 0.8167, 0.6, 0.8333, 0.6, 0.85, 0.6, 0.85, 0.7, 0.8333, 0.7, 0.8333, 0.7, 0.85, 0.7, 0.85, 0.8, 0.8333, 0.8, 0.8333, 0.8, 0.85, 0.8, 0.85, 0.9, 0.8333, 0.9, 0.8333, 0.9, 0.85, 0.9, 0.85, 1.0, 0.8333, 1.0, 0.8333, -1.11e-16, 0.85, -1.11e-16, 0.85, 0.1, 0.8333, 0.1, 0.8333, 0.1, 0.85, 0.1, 0.85, 0.2, 0.8333, 0.2, 0.8333, 0.2, 0.85, 0.2, 0.85, 0.3, 0.8333, 0.3, 0.8333, 0.3, 0.85, 0.3, 0.85, 0.4, 0.8333, 0.4, 0.8333, 0.4, 0.85, 0.4, 0.85, 0.5, 0.8333, 0.5, 0.8333, 0.5, 0.85, 0.5, 0.85, 0.6, 0.8333, 0.6, 0.85, 0.6, 0.8667, 0.6, 0.8667, 0.7, 0.85, 0.7, 0.85, 0.7, 0.8667, 0.7, 0.8667, 0.8, 0.85, 0.8, 0.85, 0.8, 0.8667, 0.8, 0.8667, 0.9, 0.85, 0.9, 0.85, 0.9, 0.8667, 0.9, 0.8667, 1.0, 0.85, 1.0, 0.85, -1.11e-16, 0.8667, -1.11e-16, 0.8667, 0.1, 0.85, 0.1, 0.85, 0.1, 0.8667, 0.1, 0.8667, 0.2, 0.85, 0.2, 0.85, 0.2, 0.8667, 0.2, 0.8667, 0.3, 0.85, 0.3, 0.85, 0.3, 0.8667, 0.3, 0.8667, 0.4, 0.85, 0.4, 0.85, 0.4, 0.8667, 0.4, 0.8667, 0.5, 0.85, 0.5, 0.85, 0.5, 0.8667, 0.5, 0.8667, 0.6, 0.85, 0.6, 0.8667, 0.6, 0.8833, 0.6, 0.8833, 0.7, 0.8667, 0.7, 0.8667, 0.7, 0.8833, 0.7, 0.8833, 0.8, 0.8667, 0.8, 0.8667, 0.8, 0.8833, 0.8, 0.8833, 0.9, 0.8667, 0.9, 0.8667, 0.9, 0.8833, 0.9, 0.8833, 1.0, 0.8667, 1.0, 0.8667, -1.11e-16, 0.8833, -1.11e-16, 0.8833, 0.1, 0.8667, 0.1, 0.8667, 0.1, 0.8833, 0.1, 0.8833, 0.2, 0.8667, 0.2, 0.8667, 0.2, 0.8833, 0.2, 0.8833, 0.3, 0.8667, 0.3, 0.8667, 0.3, 0.8833, 0.3, 0.8833, 0.4, 0.8667, 0.4, 0.8667, 0.4, 0.8833, 0.4, 0.8833, 0.5, 0.8667, 0.5, 0.8667, 0.5, 0.8833, 0.5, 0.8833, 0.6, 0.8667, 0.6, 0.8833, 0.6, 0.9, 0.6, 0.9, 0.7, 0.8833, 0.7, 0.8833, 0.7, 0.9, 0.7, 0.9, 0.8, 0.8833, 0.8, 0.8833, 0.8, 0.9, 0.8, 0.9, 0.9, 0.8833, 0.9, 0.8833, 0.9, 0.9, 0.9, 0.9, 1.0, 0.8833, 1.0, 0.8833, -1.11e-16, 0.9, -1.11e-16, 0.9, 0.1, 0.8833, 0.1, 0.8833, 0.1, 0.9, 0.1, 0.9, 0.2, 0.8833, 0.2, 0.8833, 0.2, 0.9, 0.2, 0.9, 0.3, 0.8833, 0.3, 0.8833, 0.3, 0.9, 0.3, 0.9, 0.4, 0.8833, 0.4, 0.8833, 0.4, 0.9, 0.4, 0.9, 0.5, 0.8833, 0.5, 0.8833, 0.5, 0.9, 0.5, 0.9, 0.6, 0.8833, 0.6, 0.9, 0.6, 0.9167, 0.6, 0.9167, 0.7, 0.9, 0.7, 0.9, 0.7, 0.9167, 0.7, 0.9167, 0.8, 0.9, 0.8, 0.9, 0.8, 0.9167, 0.8, 0.9167, 0.9, 0.9, 0.9, 0.9, 0.9, 0.9167, 0.9, 0.9167, 1.0, 0.9, 1.0, 0.9, -1.11e-16, 0.9167, -1.11e-16, 0.9167, 0.1, 0.9, 0.1, 0.9, 0.1, 0.9167, 0.1, 0.9167, 0.2, 0.9, 0.2, 0.9, 0.2, 0.9167, 0.2, 0.9167, 0.3, 0.9, 0.3, 0.9, 0.3, 0.9167, 0.3, 0.9167, 0.4, 0.9, 0.4, 0.9, 0.4, 0.9167, 0.4, 0.9167, 0.5, 0.9, 0.5, 0.9, 0.5, 0.9167, 0.5, 0.9167, 0.6, 0.9, 0.6, 0.9167, 0.6, 0.9333, 0.6, 0.9333, 0.7, 0.9167, 0.7, 0.9167, 0.7, 0.9333, 0.7, 0.9333, 0.8, 0.9167, 0.8, 0.9167, 0.8, 0.9333, 0.8, 0.9333, 0.9, 0.9167, 0.9, 0.9167, 0.9, 0.9333, 0.9, 0.9333, 1.0, 0.9167, 1.0, 0.9167, -1.11e-16, 0.9333, -1.11e-16, 0.9333, 0.1, 0.9167, 0.1, 0.9167, 0.1, 0.9333, 0.1, 0.9333, 0.2, 0.9167, 0.2, 0.9167, 0.2, 0.9333, 0.2, 0.9333, 0.3, 0.9167, 0.3, 0.9167, 0.3, 0.9333, 0.3, 0.9333, 0.4, 0.9167, 0.4, 0.9167, 0.4, 0.9333, 0.4, 0.9333, 0.5, 0.9167, 0.5, 0.9167, 0.5, 0.9333, 0.5, 0.9333, 0.6, 0.9167, 0.6, 0.9333, 0.6, 0.95, 0.6, 0.95, 0.7, 0.9333, 0.7, 0.9333, 0.7, 0.95, 0.7, 0.95, 0.8, 0.9333, 0.8, 0.9333, 0.8, 0.95, 0.8, 0.95, 0.9, 0.9333, 0.9, 0.9333, 0.9, 0.95, 0.9, 0.95, 1.0, 0.9333, 1.0, 0.9333, -1.11e-16, 0.95, -1.11e-16, 0.95, 0.1, 0.9333, 0.1, 0.9333, 0.1, 0.95, 0.1, 0.95, 0.2, 0.9333, 0.2, 0.9333, 0.2, 0.95, 0.2, 0.95, 0.3, 0.9333, 0.3, 0.9333, 0.3, 0.95, 0.3, 0.95, 0.4, 0.9333, 0.4, 0.9333, 0.4, 0.95, 0.4, 0.95, 0.5, 0.9333, 0.5, 0.9333, 0.5, 0.95, 0.5, 0.95, 0.6, 0.9333, 0.6, 0.95, 0.6, 0.9667, 0.6, 0.9667, 0.7, 0.95, 0.7, 0.95, 0.7, 0.9667, 0.7, 0.9667, 0.8, 0.95, 0.8, 0.95, 0.8, 0.9667, 0.8, 0.9667, 0.9, 0.95, 0.9, 0.95, 0.9, 0.9667, 0.9, 0.9667, 1.0, 0.95, 1.0, 0.95, -1.11e-16, 0.9667, -1.11e-16, 0.9667, 0.1, 0.95, 0.1, 0.95, 0.1, 0.9667, 0.1, 0.9667, 0.2, 0.95, 0.2, 0.95, 0.2, 0.9667, 0.2, 0.9667, 0.3, 0.95, 0.3, 0.95, 0.3, 0.9667, 0.3, 0.9667, 0.4, 0.95, 0.4, 0.95, 0.4, 0.9667, 0.4, 0.9667, 0.5, 0.95, 0.5, 0.95, 0.5, 0.9667, 0.5, 0.9667, 0.6, 0.95, 0.6, 0.9667, 0.6, 0.9833, 0.6, 0.9833, 0.7, 0.9667, 0.7, 0.9667, 0.7, 0.9833, 0.7, 0.9833, 0.8, 0.9667, 0.8, 0.9667, 0.8, 0.9833, 0.8, 0.9833, 0.9, 0.9667, 0.9, 0.9667, 0.9, 0.9833, 0.9, 0.9833, 1.0, 0.9667, 1.0, 0.9667, -1.11e-16, 0.9833, -1.11e-16, 0.9833, 0.1, 0.9667, 0.1, 0.9667, 0.1, 0.9833, 0.1, 0.9833, 0.2, 0.9667, 0.2, 0.9667, 0.2, 0.9833, 0.2, 0.9833, 0.3, 0.9667, 0.3, 0.9667, 0.3, 0.9833, 0.3, 0.9833, 0.4, 0.9667, 0.4, 0.9667, 0.4, 0.9833, 0.4, 0.9833, 0.5, 0.9667, 0.5, 0.9667, 0.5, 0.9833, 0.5, 0.9833, 0.6, 0.9667, 0.6, 0.9833, 0.6, 1.0, 0.6, 1.0, 0.7, 0.9833, 0.7, 0.9833, 0.7, 1.0, 0.7, 1.0, 0.8, 0.9833, 0.8, 0.9833, 0.8, 1.0, 0.8, 1.0, 0.9, 0.9833, 0.9, 0.9833, 0.9, 1.0, 0.9, 1.0, 1.0, 0.9833, 1.0, 0.9833, -1.11e-16, 1.0, -1.11e-16, 1.0, 0.1, 0.9833, 0.1, 0.9833, 0.1, 1.0, 0.1, 1.0, 0.2, 0.9833, 0.2, 0.9833, 0.2, 1.0, 0.2, 1.0, 0.3, 0.9833, 0.3, 0.9833, 0.3, 1.0, 0.3, 1.0, 0.4, 0.9833, 0.4, 0.9833, 0.4, 1.0, 0.4, 1.0, 0.5, 0.9833, 0.5, 0.9833, 0.5, 1.0, 0.5, 1.0, 0.6, 0.9833, 0.6, 1.554e-15, 0.6, 0.01667, 0.6, 0.01667, 0.7, 1.554e-15, 0.7, 1.554e-15, 0.7, 0.01667, 0.7, 0.01667, 0.8, 1.554e-15, 0.8, 1.554e-15, 0.8, 0.01667, 0.8, 0.01667, 0.9, 1.554e-15, 0.9, 1.554e-15, 0.9, 0.01667, 0.9, 0.01667, 1.0, 1.554e-15, 1.0, 1.554e-15, -1.11e-16, 0.01667, -1.11e-16, 0.01667, 0.1, 1.554e-15, 0.1, 1.554e-15, 0.1, 0.01667, 0.1, 0.01667, 0.2, 1.554e-15, 0.2, 1.554e-15, 0.2, 0.01667, 0.2, 0.01667, 0.3, 1.554e-15, 0.3, 1.554e-15, 0.3, 0.01667, 0.3, 0.01667, 0.4, 1.554e-15, 0.4, 1.554e-15, 0.4, 0.01667, 0.4, 0.01667, 0.5, 1.554e-15, 0.5, 1.554e-15, 0.5, 0.01667, 0.5, 0.01667, 0.6, 1.554e-15, 0.6, 0.01667, 0.6, 0.03333, 0.6, 0.03333, 0.7, 0.01667, 0.7, 0.01667, 0.7, 0.03333, 0.7, 0.03333, 0.8, 0.01667, 0.8, 0.01667, 0.8, 0.03333, 0.8, 0.03333, 0.9, 0.01667, 0.9, 0.01667, 0.9, 0.03333, 0.9, 0.03333, 1.0, 0.01667, 1.0, 0.01667, -1.11e-16, 0.03333, -1.11e-16, 0.03333, 0.1, 0.01667, 0.1, 0.01667, 0.1, 0.03333, 0.1, 0.03333, 0.2, 0.01667, 0.2, 0.01667, 0.2, 0.03333, 0.2, 0.03333, 0.3, 0.01667, 0.3, 0.01667, 0.3, 0.03333, 0.3, 0.03333, 0.4, 0.01667, 0.4, 0.01667, 0.4, 0.03333, 0.4, 0.03333, 0.5, 0.01667, 0.5, 0.01667, 0.5, 0.03333, 0.5, 0.03333, 0.6, 0.01667, 0.6, 0.03333, 0.6, 0.05, 0.6, 0.05, 0.7, 0.03333, 0.7, 0.03333, 0.7, 0.05, 0.7, 0.05, 0.8, 0.03333, 0.8, 0.03333, 0.8, 0.05, 0.8, 0.05, 0.9, 0.03333, 0.9, 0.03333, 0.9, 0.05, 0.9, 0.05, 1.0, 0.03333, 1.0, 0.03333, -1.11e-16, 0.05, -1.11e-16, 0.05, 0.1, 0.03333, 0.1, 0.03333, 0.1, 0.05, 0.1, 0.05, 0.2, 0.03333, 0.2, 0.03333, 0.2, 0.05, 0.2, 0.05, 0.3, 0.03333, 0.3, 0.03333, 0.3, 0.05, 0.3, 0.05, 0.4, 0.03333, 0.4, 0.03333, 0.4, 0.05, 0.4, 0.05, 0.5, 0.03333, 0.5, 0.03333, 0.5, 0.05, 0.5, 0.05, 0.6, 0.03333, 0.6, 0.05, 0.6, 0.06667, 0.6, 0.06667, 0.7, 0.05, 0.7, 0.05, 0.7, 0.06667, 0.7, 0.06667, 0.8, 0.05, 0.8, 0.05, 0.8, 0.06667, 0.8, 0.06667, 0.9, 0.05, 0.9, 0.05, 0.9, 0.06667, 0.9, 0.06667, 1.0, 0.05, 1.0, 0.05, -1.11e-16, 0.06667, -1.11e-16, 0.06667, 0.1, 0.05, 0.1, 0.05, 0.1, 0.06667, 0.1, 0.06667, 0.2, 0.05, 0.2, 0.05, 0.2, 0.06667, 0.2, 0.06667, 0.3, 0.05, 0.3, 0.05, 0.3, 0.06667, 0.3, 0.06667, 0.4, 0.05, 0.4, 0.05, 0.4, 0.06667, 0.4, 0.06667, 0.5, 0.05, 0.5, 0.05, 0.5, 0.06667, 0.5, 0.06667, 0.6, 0.05, 0.6, 0.06667, 0.6, 0.08333, 0.6, 0.08333, 0.7, 0.06667, 0.7, 0.06667, 0.7, 0.08333, 0.7, 0.08333, 0.8, 0.06667, 0.8, 0.06667, 0.8, 0.08333, 0.8, 0.08333, 0.9, 0.06667, 0.9, 0.06667, 0.9, 0.08333, 0.9, 0.08333, 1.0, 0.06667, 1.0, 0.06667, -1.11e-16, 0.08333, -1.11e-16, 0.08333, 0.1, 0.06667, 0.1, 0.06667, 0.1, 0.08333, 0.1, 0.08333, 0.2, 0.06667, 0.2, 0.06667, 0.2, 0.08333, 0.2, 0.08333, 0.3, 0.06667, 0.3, 0.06667, 0.3, 0.08333, 0.3, 0.08333, 0.4, 0.06667, 0.4, 0.06667, 0.4, 0.08333, 0.4, 0.08333, 0.5, 0.06667, 0.5, 0.06667, 0.5, 0.08333, 0.5, 0.08333, 0.6, 0.06667, 0.6, 0.08333, 0.6, 0.1, 0.6, 0.1, 0.7, 0.08333, 0.7, 0.08333, 0.7, 0.1, 0.7, 0.1, 0.8, 0.08333, 0.8, 0.08333, 0.8, 0.1, 0.8, 0.1, 0.9, 0.08333, 0.9, 0.08333, 0.9, 0.1, 0.9, 0.1, 1.0, 0.08333, 1.0, 0.08333, -1.11e-16, 0.1, -1.11e-16, 0.1, 0.1, 0.08333, 0.1, 0.08333, 0.1, 0.1, 0.1, 0.1, 0.2, 0.08333, 0.2, 0.08333, 0.2, 0.1, 0.2, 0.1, 0.3, 0.08333, 0.3, 0.08333, 0.3, 0.1, 0.3, 0.1, 0.4, 0.08333, 0.4, 0.08333, 0.4, 0.1, 0.4, 0.1, 0.5, 0.08333, 0.5, 0.08333, 0.5, 0.1, 0.5, 0.1, 0.6, 0.08333, 0.6, 0.1, 0.6, 0.1167, 0.6, 0.1167, 0.7, 0.1, 0.7, 0.1, 0.7, 0.1167, 0.7, 0.1167, 0.8, 0.1, 0.8, 0.1, 0.8, 0.1167, 0.8, 0.1167, 0.9, 0.1, 0.9, 0.1, 0.9, 0.1167, 0.9, 0.1167, 1.0, 0.1, 1.0, 0.1, -1.11e-16, 0.1167, -1.11e-16, 0.1167, 0.1, 0.1, 0.1, 0.1, 0.1, 0.1167, 0.1, 0.1167, 0.2, 0.1, 0.2, 0.1, 0.2, 0.1167, 0.2, 0.1167, 0.3, 0.1, 0.3, 0.1, 0.3, 0.1167, 0.3, 0.1167, 0.4, 0.1, 0.4, 0.1, 0.4, 0.1167, 0.4, 0.1167, 0.5, 0.1, 0.5, 0.1, 0.5, 0.1167, 0.5, 0.1167, 0.6, 0.1, 0.6, 0.1167, 0.6, 0.1333, 0.6, 0.1333, 0.7, 0.1167, 0.7, 0.1167, 0.7, 0.1333, 0.7, 0.1333, 0.8, 0.1167, 0.8, 0.1167, 0.8, 0.1333, 0.8, 0.1333, 0.9, 0.1167, 0.9, 0.1167, 0.9, 0.1333, 0.9, 0.1333, 1.0, 0.1167, 1.0, 0.1167, -1.11e-16, 0.1333, -1.11e-16, 0.1333, 0.1, 0.1167, 0.1, 0.1167, 0.1, 0.1333, 0.1, 0.1333, 0.2, 0.1167, 0.2, 0.1167, 0.2, 0.1333, 0.2, 0.1333, 0.3, 0.1167, 0.3, 0.1167, 0.3, 0.1333, 0.3, 0.1333, 0.4, 0.1167, 0.4, 0.1167, 0.4, 0.1333, 0.4, 0.1333, 0.5, 0.1167, 0.5, 0.1167, 0.5, 0.1333, 0.5, 0.1333, 0.6, 0.1167, 0.6, 0.1333, 0.6, 0.15, 0.6, 0.15, 0.7, 0.1333, 0.7, 0.1333, 0.7, 0.15, 0.7, 0.15, 0.8, 0.1333, 0.8, 0.1333, 0.8, 0.15, 0.8, 0.15, 0.9, 0.1333, 0.9, 0.1333, 0.9, 0.15, 0.9, 0.15, 1.0, 0.1333, 1.0, 0.1333, -1.11e-16, 0.15, -1.11e-16, 0.15, 0.1, 0.1333, 0.1, 0.1333, 0.1, 0.15, 0.1, 0.15, 0.2, 0.1333, 0.2, 0.1333, 0.2, 0.15, 0.2, 0.15, 0.3, 0.1333, 0.3, 0.1333, 0.3, 0.15, 0.3, 0.15, 0.4, 0.1333, 0.4, 0.1333, 0.4, 0.15, 0.4, 0.15, 0.5, 0.1333, 0.5, 0.1333, 0.5, 0.15, 0.5, 0.15, 0.6, 0.1333, 0.6, 0.15, 0.6, 0.1667, 0.6, 0.1667, 0.7, 0.15, 0.7, 0.15, 0.7, 0.1667, 0.7, 0.1667, 0.8, 0.15, 0.8, 0.15, 0.8, 0.1667, 0.8, 0.1667, 0.9, 0.15, 0.9, 0.15, 0.9, 0.1667, 0.9, 0.1667, 1.0, 0.15, 1.0, 0.15, -1.11e-16, 0.1667, -1.11e-16, 0.1667, 0.1, 0.15, 0.1, 0.15, 0.1, 0.1667, 0.1, 0.1667, 0.2, 0.15, 0.2, 0.15, 0.2, 0.1667, 0.2, 0.1667, 0.3, 0.15, 0.3, 0.15, 0.3, 0.1667, 0.3, 0.1667, 0.4, 0.15, 0.4, 0.15, 0.4, 0.1667, 0.4, 0.1667, 0.5, 0.15, 0.5, 0.15, 0.5, 0.1667, 0.5, 0.1667, 0.6, 0.15, 0.6, 0.1667, 0.6, 0.1833, 0.6, 0.1833, 0.7, 0.1667, 0.7, 0.1667, 0.7, 0.1833, 0.7, 0.1833, 0.8, 0.1667, 0.8, 0.1667, 0.8, 0.1833, 0.8, 0.1833, 0.9, 0.1667, 0.9, 0.1667, 0.9, 0.1833, 0.9, 0.1833, 1.0, 0.1667, 1.0, 0.1667, -1.11e-16, 0.1833, -1.11e-16, 0.1833, 0.1, 0.1667, 0.1, 0.1667, 0.1, 0.1833, 0.1, 0.1833, 0.2, 0.1667, 0.2, 0.1667, 0.2, 0.1833, 0.2, 0.1833, 0.3, 0.1667, 0.3, 0.1667, 0.3, 0.1833, 0.3, 0.1833, 0.4, 0.1667, 0.4, 0.1667, 0.4, 0.1833, 0.4, 0.1833, 0.5, 0.1667, 0.5, 0.1667, 0.5, 0.1833, 0.5, 0.1833, 0.6, 0.1667, 0.6, 0.1833, 0.6, 0.2, 0.6, 0.2, 0.7, 0.1833, 0.7, 0.1833, 0.7, 0.2, 0.7, 0.2, 0.8, 0.1833, 0.8, 0.1833, 0.8, 0.2, 0.8, 0.2, 0.9, 0.1833, 0.9, 0.1833, 0.9, 0.2, 0.9, 0.2, 1.0, 0.1833, 1.0, 0.1833, -1.11e-16, 0.2, -1.11e-16, 0.2, 0.1, 0.1833, 0.1, 0.1833, 0.1, 0.2, 0.1, 0.2, 0.2, 0.1833, 0.2, 0.1833, 0.2, 0.2, 0.2, 0.2, 0.3, 0.1833, 0.3, 0.1833, 0.3, 0.2, 0.3, 0.2, 0.4, 0.1833, 0.4, 0.1833, 0.4, 0.2, 0.4, 0.2, 0.5, 0.1833, 0.5, 0.1833, 0.5, 0.2, 0.5, 0.2, 0.6, 0.1833, 0.6, 0.2, 0.6, 0.2167, 0.6, 0.2167, 0.7, 0.2, 0.7, 0.2, 0.7, 0.2167, 0.7, 0.2167, 0.8, 0.2, 0.8, 0.2, 0.8, 0.2167, 0.8, 0.2167, 0.9, 0.2, 0.9, 0.2, 0.9, 0.2167, 0.9, 0.2167, 1.0, 0.2, 1.0, 0.2, -1.11e-16, 0.2167, -1.11e-16, 0.2167, 0.1, 0.2, 0.1, 0.2, 0.1, 0.2167, 0.1, 0.2167, 0.2, 0.2, 0.2, 0.2, 0.2, 0.2167, 0.2, 0.2167, 0.3, 0.2, 0.3, 0.2, 0.3, 0.2167, 0.3, 0.2167, 0.4, 0.2, 0.4, 0.2, 0.4, 0.2167, 0.4, 0.2167, 0.5, 0.2, 0.5, 0.2, 0.5, 0.2167, 0.5, 0.2167, 0.6, 0.2, 0.6, 0.2167, 0.6, 0.2333, 0.6, 0.2333, 0.7, 0.2167, 0.7, 0.2167, 0.7, 0.2333, 0.7, 0.2333, 0.8, 0.2167, 0.8, 0.2167, 0.8, 0.2333, 0.8, 0.2333, 0.9, 0.2167, 0.9, 0.2167, 0.9, 0.2333, 0.9, 0.2333, 1.0, 0.2167, 1.0, 0.2167, -1.11e-16, 0.2333, -1.11e-16, 0.2333, 0.1, 0.2167, 0.1, 0.2167, 0.1, 0.2333, 0.1, 0.2333, 0.2, 0.2167, 0.2, 0.2167, 0.2, 0.2333, 0.2, 0.2333, 0.3, 0.2167, 0.3, 0.2167, 0.3, 0.2333, 0.3, 0.2333, 0.4, 0.2167, 0.4, 0.2167, 0.4, 0.2333, 0.4, 0.2333, 0.5, 0.2167, 0.5, 0.2167, 0.5, 0.2333, 0.5, 0.2333, 0.6, 0.2167, 0.6, 0.2333, 0.6, 0.25, 0.6, 0.25, 0.7, 0.2333, 0.7, 0.2333, 0.7, 0.25, 0.7, 0.25, 0.8, 0.2333, 0.8, 0.2333, 0.8, 0.25, 0.8, 0.25, 0.9, 0.2333, 0.9, 0.2333, 0.9, 0.25, 0.9, 0.25, 1.0, 0.2333, 1.0, 0.2333, -1.11e-16, 0.25, -1.11e-16, 0.25, 0.1, 0.2333, 0.1, 0.2333, 0.1, 0.25, 0.1, 0.25, 0.2, 0.2333, 0.2, 0.2333, 0.2, 0.25, 0.2, 0.25, 0.3, 0.2333, 0.3, 0.2333, 0.3, 0.25, 0.3, 0.25, 0.4, 0.2333, 0.4, 0.2333, 0.4, 0.25, 0.4, 0.25, 0.5, 0.2333, 0.5, 0.2333, 0.5, 0.25, 0.5, 0.25, 0.6, 0.2333, 0.6, 0.25, 0.6, 0.2667, 0.6, 0.2667, 0.7, 0.25, 0.7, 0.25, 0.7, 0.2667, 0.7, 0.2667, 0.8, 0.25, 0.8, 0.25, 0.8, 0.2667, 0.8, 0.2667, 0.9, 0.25, 0.9, 0.25, 0.9, 0.2667, 0.9, 0.2667, 1.0, 0.25, 1.0, 0.25, -1.11e-16, 0.2667, -1.11e-16, 0.2667, 0.1, 0.25, 0.1, 0.25, 0.1, 0.2667, 0.1, 0.2667, 0.2, 0.25, 0.2, 0.25, 0.2, 0.2667, 0.2, 0.2667, 0.3, 0.25, 0.3, 0.25, 0.3, 0.2667, 0.3, 0.2667, 0.4, 0.25, 0.4, 0.25, 0.4, 0.2667, 0.4, 0.2667, 0.5, 0.25, 0.5, 0.25, 0.5, 0.2667, 0.5, 0.2667, 0.6, 0.25, 0.6, 0.2667, 0.6, 0.2833, 0.6, 0.2833, 0.7, 0.2667, 0.7, 0.2667, 0.7, 0.2833, 0.7, 0.2833, 0.8, 0.2667, 0.8, 0.2667, 0.8, 0.2833, 0.8, 0.2833, 0.9, 0.2667, 0.9, 0.2667, 0.9, 0.2833, 0.9, 0.2833, 1.0, 0.2667, 1.0, 0.2667, -1.11e-16, 0.2833, -1.11e-16, 0.2833, 0.1, 0.2667, 0.1, 0.2667, 0.1, 0.2833, 0.1, 0.2833, 0.2, 0.2667, 0.2, 0.2667, 0.2, 0.2833, 0.2, 0.2833, 0.3, 0.2667, 0.3, 0.2667, 0.3, 0.2833, 0.3, 0.2833, 0.4, 0.2667, 0.4, 0.2667, 0.4, 0.2833, 0.4, 0.2833, 0.5, 0.2667, 0.5, 0.2667, 0.5, 0.2833, 0.5, 0.2833, 0.6, 0.2667, 0.6, 0.2833, 0.6, 0.3, 0.6, 0.3, 0.7, 0.2833, 0.7, 0.2833, 0.7, 0.3, 0.7, 0.3, 0.8, 0.2833, 0.8, 0.2833, 0.8, 0.3, 0.8, 0.3, 0.9, 0.2833, 0.9, 0.2833, 0.9, 0.3, 0.9, 0.3, 1.0, 0.2833, 1.0, 0.2833, -1.11e-16, 0.3, -1.11e-16, 0.3, 0.1, 0.2833, 0.1, 0.2833, 0.1, 0.3, 0.1, 0.3, 0.2, 0.2833, 0.2, 0.2833, 0.2, 0.3, 0.2, 0.3, 0.3, 0.2833, 0.3, 0.2833, 0.3, 0.3, 0.3, 0.3, 0.4, 0.2833, 0.4, 0.2833, 0.4, 0.3, 0.4, 0.3, 0.5, 0.2833, 0.5, 0.2833, 0.5, 0.3, 0.5, 0.3, 0.6, 0.2833, 0.6, 0.3, 0.6, 0.3167, 0.6, 0.3167, 0.7, 0.3, 0.7, 0.3, 0.7, 0.3167, 0.7, 0.3167, 0.8, 0.3, 0.8, 0.3, 0.8, 0.3167, 0.8, 0.3167, 0.9, 0.3, 0.9, 0.3, 0.9, 0.3167, 0.9, 0.3167, 1.0, 0.3, 1.0, 0.3, -1.11e-16, 0.3167, -1.11e-16, 0.3167, 0.1, 0.3, 0.1, 0.3, 0.1, 0.3167, 0.1, 0.3167, 0.2, 0.3, 0.2, 0.3, 0.2, 0.3167, 0.2, 0.3167, 0.3, 0.3, 0.3, 0.3, 0.3, 0.3167, 0.3, 0.3167, 0.4, 0.3, 0.4, 0.3, 0.4, 0.3167, 0.4, 0.3167, 0.5, 0.3, 0.5, 0.3, 0.5, 0.3167, 0.5, 0.3167, 0.6, 0.3, 0.6, 0.3167, 0.6, 0.3333, 0.6, 0.3333, 0.7, 0.3167, 0.7, 0.3167, 0.7, 0.3333, 0.7, 0.3333, 0.8, 0.3167, 0.8, 0.3167, 0.8, 0.3333, 0.8, 0.3333, 0.9, 0.3167, 0.9, 0.3167, 0.9, 0.3333, 0.9, 0.3333, 1.0, 0.3167, 1.0, 0.3167, -1.11e-16, 0.3333, -1.11e-16, 0.3333, 0.1, 0.3167, 0.1, 0.3167, 0.1, 0.3333, 0.1, 0.3333, 0.2, 0.3167, 0.2, 0.3167, 0.2, 0.3333, 0.2, 0.3333, 0.3, 0.3167, 0.3, 0.3167, 0.3, 0.3333, 0.3, 0.3333, 0.4, 0.3167, 0.4, 0.3167, 0.4, 0.3333, 0.4, 0.3333, 0.5, 0.3167, 0.5, 0.3167, 0.5, 0.3333, 0.5, 0.3333, 0.6, 0.3167, 0.6, 0.3333, 0.6, 0.35, 0.6, 0.35, 0.7, 0.3333, 0.7, 0.3333, 0.7, 0.35, 0.7, 0.35, 0.8, 0.3333, 0.8, 0.3333, 0.8, 0.35, 0.8, 0.35, 0.9, 0.3333, 0.9, 0.3333, 0.9, 0.35, 0.9, 0.35, 1.0, 0.3333, 1.0, 0.3333, -1.11e-16, 0.35, -1.11e-16, 0.35, 0.1, 0.3333, 0.1, 0.3333, 0.1, 0.35, 0.1, 0.35, 0.2, 0.3333, 0.2, 0.3333, 0.2, 0.35, 0.2, 0.35, 0.3, 0.3333, 0.3, 0.3333, 0.3, 0.35, 0.3, 0.35, 0.4, 0.3333, 0.4, 0.3333, 0.4, 0.35, 0.4, 0.35, 0.5, 0.3333, 0.5, 0.3333, 0.5, 0.35, 0.5, 0.35, 0.6, 0.3333, 0.6, 0.35, 0.6, 0.3667, 0.6, 0.3667, 0.7, 0.35, 0.7, 0.35, 0.7, 0.3667, 0.7, 0.3667, 0.8, 0.35, 0.8, 0.35, 0.8, 0.3667, 0.8, 0.3667, 0.9, 0.35, 0.9, 0.35, 0.9, 0.3667, 0.9, 0.3667, 1.0, 0.35, 1.0, 0.35, -1.11e-16, 0.3667, -1.11e-16, 0.3667, 0.1, 0.35, 0.1, 0.35, 0.1, 0.3667, 0.1, 0.3667, 0.2, 0.35, 0.2, 0.35, 0.2, 0.3667, 0.2, 0.3667, 0.3, 0.35, 0.3, 0.35, 0.3, 0.3667, 0.3, 0.3667, 0.4, 0.35, 0.4, 0.35, 0.4, 0.3667, 0.4, 0.3667, 0.5, 0.35, 0.5, 0.35, 0.5, 0.3667, 0.5, 0.3667, 0.6, 0.35, 0.6, 0.3667, 0.6, 0.3833, 0.6, 0.3833, 0.7, 0.3667, 0.7, 0.3667, 0.7, 0.3833, 0.7, 0.3833, 0.8, 0.3667, 0.8, 0.3667, 0.8, 0.3833, 0.8, 0.3833, 0.9, 0.3667, 0.9, 0.3667, 0.9, 0.3833, 0.9, 0.3833, 1.0, 0.3667, 1.0, 0.3667, -1.11e-16, 0.3833, -1.11e-16, 0.3833, 0.1, 0.3667, 0.1, 0.3667, 0.1, 0.3833, 0.1, 0.3833, 0.2, 0.3667, 0.2, 0.3667, 0.2, 0.3833, 0.2, 0.3833, 0.3, 0.3667, 0.3, 0.3667, 0.3, 0.3833, 0.3, 0.3833, 0.4, 0.3667, 0.4, 0.3667, 0.4, 0.3833, 0.4, 0.3833, 0.5, 0.3667, 0.5, 0.3667, 0.5, 0.3833, 0.5, 0.3833, 0.6, 0.3667, 0.6, 0.3833, 0.6, 0.4, 0.6, 0.4, 0.7, 0.3833, 0.7, 0.3833, 0.7, 0.4, 0.7, 0.4, 0.8, 0.3833, 0.8, 0.3833, 0.8, 0.4, 0.8, 0.4, 0.9, 0.3833, 0.9, 0.3833, 0.9, 0.4, 0.9, 0.4, 1.0, 0.3833, 1.0, 0.3833, -1.11e-16, 0.4, -1.11e-16, 0.4, 0.1, 0.3833, 0.1, 0.3833, 0.1, 0.4, 0.1, 0.4, 0.2, 0.3833, 0.2, 0.3833, 0.2, 0.4, 0.2, 0.4, 0.3, 0.3833, 0.3, 0.3833, 0.3, 0.4, 0.3, 0.4, 0.4, 0.3833, 0.4, 0.3833, 0.4, 0.4, 0.4, 0.4, 0.5, 0.3833, 0.5, 0.3833, 0.5, 0.4, 0.5, 0.4, 0.6, 0.3833, 0.6, 0.4, 0.6, 0.4167, 0.6, 0.4167, 0.7, 0.4, 0.7, 0.4, 0.7, 0.4167, 0.7, 0.4167, 0.8, 0.4, 0.8, 0.4, 0.8, 0.4167, 0.8, 0.4167, 0.9, 0.4, 0.9, 0.4, 0.9, 0.4167, 0.9, 0.4167, 1.0, 0.4, 1.0, 0.4, -1.11e-16, 0.4167, -1.11e-16, 0.4167, 0.1, 0.4, 0.1, 0.4, 0.1, 0.4167, 0.1, 0.4167, 0.2, 0.4, 0.2, 0.4, 0.2, 0.4167, 0.2, 0.4167, 0.3, 0.4, 0.3, 0.4, 0.3, 0.4167, 0.3, 0.4167, 0.4, 0.4, 0.4, 0.4, 0.4, 0.4167, 0.4, 0.4167, 0.5, 0.4, 0.5, 0.4, 0.5, 0.4167, 0.5, 0.4167, 0.6, 0.4, 0.6, 0.4167, 0.6, 0.4333, 0.6, 0.4333, 0.7, 0.4167, 0.7, 0.4167, 0.7, 0.4333, 0.7, 0.4333, 0.8, 0.4167, 0.8, 0.4167, 0.8, 0.4333, 0.8, 0.4333, 0.9, 0.4167, 0.9, 0.4167, 0.9, 0.4333, 0.9, 0.4333, 1.0, 0.4167, 1.0, 0.4167, -1.11e-16, 0.4333, -1.11e-16, 0.4333, 0.1, 0.4167, 0.1, 0.4167, 0.1, 0.4333, 0.1, 0.4333, 0.2, 0.4167, 0.2, 0.4167, 0.2, 0.4333, 0.2, 0.4333, 0.3, 0.4167, 0.3, 0.4167, 0.3, 0.4333, 0.3, 0.4333, 0.4, 0.4167, 0.4, 0.4167, 0.4, 0.4333, 0.4, 0.4333, 0.5, 0.4167, 0.5, 0.4167, 0.5, 0.4333, 0.5, 0.4333, 0.6, 0.4167, 0.6, 0.4333, 0.6, 0.45, 0.6, 0.45, 0.7, 0.4333, 0.7, 0.4333, 0.7, 0.45, 0.7, 0.45, 0.8, 0.4333, 0.8, 0.4333, 0.8, 0.45, 0.8, 0.45, 0.9, 0.4333, 0.9, 0.4333, 0.9, 0.45, 0.9, 0.45, 1.0, 0.4333, 1.0, 0.4333, -1.11e-16, 0.45, -1.11e-16, 0.45, 0.1, 0.4333, 0.1, 0.4333, 0.1, 0.45, 0.1, 0.45, 0.2, 0.4333, 0.2, 0.4333, 0.2, 0.45, 0.2, 0.45, 0.3, 0.4333, 0.3, 0.4333, 0.3, 0.45, 0.3, 0.45, 0.4, 0.4333, 0.4, 0.4333, 0.4, 0.45, 0.4, 0.45, 0.5, 0.4333, 0.5, 0.4333, 0.5, 0.45, 0.5, 0.45, 0.6, 0.4333, 0.6, 0.45, 0.6, 0.4667, 0.6, 0.4667, 0.7, 0.45, 0.7, 0.45, 0.7, 0.4667, 0.7, 0.4667, 0.8, 0.45, 0.8, 0.45, 0.8, 0.4667, 0.8, 0.4667, 0.9, 0.45, 0.9, 0.45, 0.9, 0.4667, 0.9, 0.4667, 1.0, 0.45, 1.0, 0.45, -1.11e-16, 0.4667, -1.11e-16, 0.4667, 0.1, 0.45, 0.1, 0.45, 0.1, 0.4667, 0.1, 0.4667, 0.2, 0.45, 0.2, 0.45, 0.2, 0.4667, 0.2, 0.4667, 0.3, 0.45, 0.3, 0.45, 0.3, 0.4667, 0.3, 0.4667, 0.4, 0.45, 0.4, 0.45, 0.4, 0.4667, 0.4, 0.4667, 0.5, 0.45, 0.5, 0.45, 0.5, 0.4667, 0.5, 0.4667, 0.6, 0.45, 0.6, 0.4667, 0.6, 0.4833, 0.6, 0.4833, 0.7, 0.4667, 0.7, 0.4667, 0.7, 0.4833, 0.7, 0.4833, 0.8, 0.4667, 0.8, 0.4667, 0.8, 0.4833, 0.8, 0.4833, 0.9, 0.4667, 0.9, 0.4667, 0.9, 0.4833, 0.9, 0.4833, 1.0, 0.4667, 1.0, 0.4667, -1.11e-16, 0.4833, -1.11e-16, 0.4833, 0.1, 0.4667, 0.1, 0.4667, 0.1, 0.4833, 0.1, 0.4833, 0.2, 0.4667, 0.2, 0.4667, 0.2, 0.4833, 0.2, 0.4833, 0.3, 0.4667, 0.3, 0.4667, 0.3, 0.4833, 0.3, 0.4833, 0.4, 0.4667, 0.4, 0.4667, 0.4, 0.4833, 0.4, 0.4833, 0.5, 0.4667, 0.5, 0.4667, 0.5, 0.4833, 0.5, 0.4833, 0.6, 0.4667, 0.6, 0.4833, 0.6, 0.5, 0.6, 0.5, 0.7, 0.4833, 0.7, 0.4833, 0.7, 0.5, 0.7, 0.5, 0.8, 0.4833, 0.8, 0.4833, 0.8, 0.5, 0.8, 0.5, 0.9, 0.4833, 0.9, 0.4833, 0.9, 0.5, 0.9, 0.5, 1.0, 0.4833, 1.0, 0.4833, -1.11e-16, 0.5, -1.11e-16, 0.5, 0.1, 0.4833, 0.1, 0.4833, 0.1, 0.5, 0.1, 0.5, 0.2, 0.4833, 0.2, 0.4833, 0.2, 0.5, 0.2, 0.5, 0.3, 0.4833, 0.3, 0.4833, 0.3, 0.5, 0.3, 0.5, 0.4, 0.4833, 0.4, 0.4833, 0.4, 0.5, 0.4, 0.5, 0.5, 0.4833, 0.5, 0.4833, 0.5, 0.5, 0.5, 0.5, 0.6, 0.4833, 0.6])
me_torus.use_remesh_fix_poles = True
me_torus.use_remesh_preserve_attributes = False
me_torus.update()

# ---- objects
ob_torus = bpy.data.objects.new('Torus', me_torus)

# ---- transforms, parenting, visibility, modifiers, constraints
ob_torus.location = (0.0, 0.0, 0.0)

# ---- collection membership
col_collection.objects.link(ob_torus)

# ---- scene / render settings (as saved in the file)
scene.frame_start = 1; scene.frame_end = 250; scene.frame_set(1)
scene.render.engine = 'BLENDER_EEVEE_NEXT'
scene.cycles.use_denoising = False
scene.cycles.samples = 128
scene.cycles.sampling_pattern = 'TABULATED_SOBOL'
scene.cycles.use_adaptive_sampling = False
scene.cycles.use_light_tree = False
scene.view_settings.view_transform = 'Filmic'
bpy.context.view_layer.update()

# ---- added for rendering (the .blend has no active camera and no usable light): camera, sun
cam_auto = bpy.data.cameras.new('AutoCamera')
cam_auto.lens = 50.0
cam_auto.sensor_width = 36.0
cam_auto.clip_end = 1000.0
ob_auto_camera = bpy.data.objects.new('AutoCamera', cam_auto)
scene.collection.objects.link(ob_auto_camera)
ob_auto_camera.location = (22.6407, -27.1689, 18.1126)
ob_auto_camera.rotation_euler = (1.09748, -7.21219e-08, 0.694738)
scene.camera = ob_auto_camera
light_auto_sun = bpy.data.lights.new('AutoSun', 'SUN')
light_auto_sun.energy = 3.0
light_auto_sun.angle = 0.0523599
ob_auto_sun = bpy.data.objects.new('AutoSun', light_auto_sun)
scene.collection.objects.link(ob_auto_sun)
ob_auto_sun.rotation_euler = (0.872665, 0.174533, 0.523599)
bpy.context.view_layer.update()
